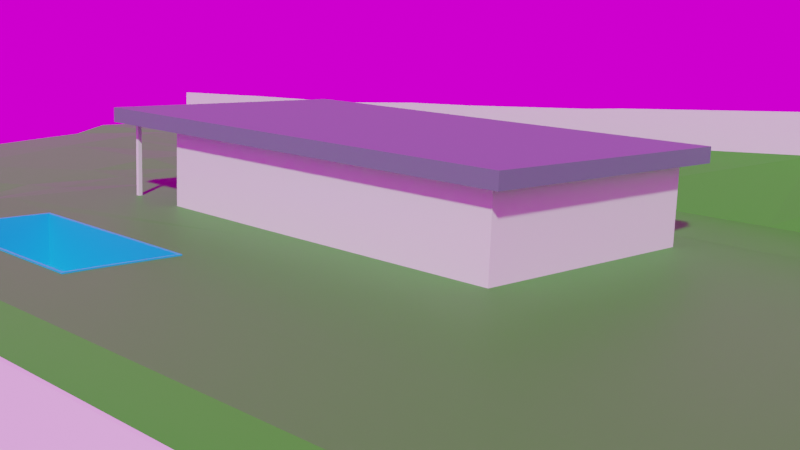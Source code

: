 # Source: house1.blend  (saved by Blender 2.93.21; exported with 4.5.12 LTS)
import bpy
from mathutils import Matrix  # noqa: F401  (used for matrix-valued properties, if any)

bpy.ops.wm.read_factory_settings(use_empty=True)
scene = bpy.context.scene
scene.name = 'Scene'

# ---- collections
col_collection = bpy.data.collections.new('Collection'); scene.collection.children.link(col_collection)

# ---- images (referenced by path relative to the original .blend; pixels are not part of the script)
import os
ASSET_DIR = os.environ.get("B2B_ASSET_DIR", "")  # directory of the original .blend (textures are referenced by path, not embedded)
HERE = os.path.dirname(os.path.abspath(__file__))  # packed textures are extracted next to this script under _unpacked/

def load_image(name, relpath, width, height, colorspace="sRGB"):
    """Load a texture the original file referenced (path relative to the .blend, or extracted next to this script)."""
    p = next((c for c in (os.path.join(HERE, relpath), os.path.join(ASSET_DIR, relpath)) if relpath and os.path.exists(c)), "")
    if p:
        img = bpy.data.images.load(p, check_existing=True)
        img.name = name
    else:  # same state as the original file: an image datablock whose file is absent (Cycles renders it pink)
        img = bpy.data.images.new(name, width, height)
        img.source = "FILE"
        img.filepath = "//" + (relpath or name)
    img.colorspace_settings.name = colorspace
    return img
img_autumn_park_2k_hdr = load_image('autumn_park_2k.hdr', 'autumn_park_2k.hdr', 1024, 1024, 'Linear Rec.709')

# ---- materials (node trees are filled in below, after node groups)
mat_gramado = bpy.data.materials.new('Gramado')
mat_walls = bpy.data.materials.new('WALLS')
mat_detail = bpy.data.materials.new('DETAIL')
mat_wall2clear = bpy.data.materials.new('WALL2CLEAR')
mat_piscina = bpy.data.materials.new('Piscina')
mat_material_002 = bpy.data.materials.new('Material.002')

# ---- material node trees
mat_gramado.use_nodes = True; mat_gramado.node_tree.nodes.clear()
_N = mat_gramado.node_tree.nodes; _L = mat_gramado.node_tree.links
n0 = _N.new('ShaderNodeBsdfPrincipled'); n0.name = 'Principled BSDF'; n0.location = (10, 300)
n0.distribution = 'GGX'
n0.subsurface_method = 'BURLEY'
n0.inputs[0].default_value = (0.03973, 0.2883, 0.01316, 1.0)
n0.inputs[3].default_value = 1.45
n0.inputs[27].default_value = (0.0, 0.0, 0.0, 1.0)
n0.inputs[28].default_value = 1.0
n1 = _N.new('ShaderNodeOutputMaterial'); n1.name = 'Material Output'; n1.location = (300, 300)
_L.new(n0.outputs[0], n1.inputs[0])
n1.is_active_output = True
mat_walls.use_nodes = True; mat_walls.node_tree.nodes.clear()
_N = mat_walls.node_tree.nodes; _L = mat_walls.node_tree.links
n0 = _N.new('ShaderNodeBsdfPrincipled'); n0.name = 'Principled BSDF'; n0.location = (10, 300)
n0.distribution = 'GGX'
n0.subsurface_method = 'BURLEY'
n0.inputs[0].default_value = (0.134, 0.1532, 0.2203, 1.0)
n0.inputs[3].default_value = 1.45
n0.inputs[27].default_value = (0.0, 0.0, 0.0, 1.0)
n0.inputs[28].default_value = 1.0
n1 = _N.new('ShaderNodeOutputMaterial'); n1.name = 'Material Output'; n1.location = (300, 300)
_L.new(n0.outputs[0], n1.inputs[0])
n1.is_active_output = True
mat_detail.use_nodes = True; mat_detail.node_tree.nodes.clear()
_N = mat_detail.node_tree.nodes; _L = mat_detail.node_tree.links
n0 = _N.new('ShaderNodeBsdfPrincipled'); n0.name = 'Principled BSDF'; n0.location = (10, 300)
n0.distribution = 'GGX'
n0.subsurface_method = 'BURLEY'
n0.inputs[0].default_value = (0.2598, 0.1126, 0.04703, 1.0)
n0.inputs[3].default_value = 1.45
n0.inputs[27].default_value = (0.0, 0.0, 0.0, 1.0)
n0.inputs[28].default_value = 1.0
n1 = _N.new('ShaderNodeOutputMaterial'); n1.name = 'Material Output'; n1.location = (300, 300)
_L.new(n0.outputs[0], n1.inputs[0])
n1.is_active_output = True
mat_wall2clear.use_nodes = True; mat_wall2clear.node_tree.nodes.clear()
_N = mat_wall2clear.node_tree.nodes; _L = mat_wall2clear.node_tree.links
n0 = _N.new('ShaderNodeBsdfPrincipled'); n0.name = 'Principled BSDF'; n0.location = (-144, 315)
n0.distribution = 'GGX'
n0.subsurface_method = 'BURLEY'
n0.inputs[2].default_value = 0.1912
n0.inputs[3].default_value = 1.45
n0.inputs[27].default_value = (0.0, 0.0, 0.0, 1.0)
n0.inputs[28].default_value = 1.0
n1 = _N.new('ShaderNodeOutputMaterial'); n1.name = 'Material Output'; n1.location = (146, 315)
_L.new(n0.outputs[0], n1.inputs[0])
n1.is_active_output = True
mat_piscina.use_nodes = True; mat_piscina.node_tree.nodes.clear()
_N = mat_piscina.node_tree.nodes; _L = mat_piscina.node_tree.links
n0 = _N.new('ShaderNodeBsdfPrincipled'); n0.name = 'Principled BSDF'; n0.location = (10, 300)
n0.distribution = 'GGX'
n0.subsurface_method = 'BURLEY'
n0.inputs[0].default_value = (0.007939, 0.4769, 0.8, 1.0)
n0.inputs[3].default_value = 1.45
n0.inputs[27].default_value = (0.0, 0.0, 0.0, 1.0)
n0.inputs[28].default_value = 1.0
n1 = _N.new('ShaderNodeOutputMaterial'); n1.name = 'Material Output'; n1.location = (300, 300)
_L.new(n0.outputs[0], n1.inputs[0])
n1.is_active_output = True
mat_material_002.use_nodes = True; mat_material_002.node_tree.nodes.clear()
_N = mat_material_002.node_tree.nodes; _L = mat_material_002.node_tree.links
n0 = _N.new('ShaderNodeBsdfPrincipled'); n0.name = 'Principled BSDF'; n0.location = (10, 300)
n0.distribution = 'GGX'
n0.subsurface_method = 'BURLEY'
n0.inputs[0].default_value = (0.01051, 0.01031, 0.01222, 1.0)
n0.inputs[3].default_value = 1.45
n0.inputs[27].default_value = (0.0, 0.0, 0.0, 1.0)
n0.inputs[28].default_value = 1.0
n1 = _N.new('ShaderNodeOutputMaterial'); n1.name = 'Material Output'; n1.location = (300, 300)
_L.new(n0.outputs[0], n1.inputs[0])
n1.is_active_output = True

# ---- world
world_world = bpy.data.worlds.new('World'); scene.world = world_world
world_world.use_nodes = True; world_world.node_tree.nodes.clear()
_N = world_world.node_tree.nodes; _L = world_world.node_tree.links
n0 = _N.new('ShaderNodeOutputWorld'); n0.name = 'World Output'; n0.location = (492, 125)
n1 = _N.new('ShaderNodeTexEnvironment'); n1.name = 'Environment Texture'; n1.location = (-244, 126)
n1.image = img_autumn_park_2k_hdr
_L.new(n1.outputs[0], n0.inputs[0])
n0.is_active_output = True
world_world.color = (0.05088, 0.05088, 0.05088)
world_world.use_sun_shadow = False
world_world.sun_shadow_jitter_overblur = 0.0

# ---- cameras
cam_camera = bpy.data.cameras.new('Camera')
cam_camera.clip_end = 100.0
cam_camera.ortho_scale = 7.314

# ---- meshes
me_grid = bpy.data.meshes.new('Grid')
me_grid.from_pydata([(-1.744, -0.9953, -0.1173), (-1.391, -1.035, -0.08986), (-1.039, -1.071, -0.09696), (-0.7358, -1.086, -0.09696), (-0.3341, -1.086, -0.09696), (0.01829, -1.086, -0.09696), (0.3707, -1.086, -0.09696), (0.7231, -1.086, -0.09696), (1.075, -1.071, -0.09677), (1.303, -1.065, -0.09391), (1.439, -1.049, -0.0882), (-1.744, -0.7962, -0.1034), (-1.391, -0.8364, -0.0731), (-1.039, -0.8716, -0.07757), (-0.7304, -0.8962, 0.03566), (-0.3341, -0.9178, 0.03087), (0.01829, -0.9178, 0.03087), (0.3707, -0.9178, 0.03087), (0.7231, -0.9178, 0.03087), (1.075, -0.9027, 0.03087), (1.303, -0.7297, -0.0824), (1.439, -0.4255, -0.07764), (-1.744, -0.5972, -0.08942), (-1.391, -0.6374, -0.05634), (-1.039, -0.6726, -0.05818), (-0.8134, -0.6877, 0.03566), (-0.3341, -0.6878, 0.03341), (0.0183, -0.6878, 0.03341), (0.3707, -0.6877, 0.03341), (0.7231, -0.6877, 0.03341), (1.075, -0.6726, 0.03341), (1.348, -0.45, -0.07807), (1.439, -0.191, -0.07764), (-1.744, -0.3981, -0.07547), (-1.391, -0.4385, -0.03807), (-1.039, -0.4742, -0.03264), (-0.8224, -0.4897, 0.03566), (-0.3343, -0.4906, 0.03341), (0.01853, -0.4908, 0.03341), (0.371, -0.4898, 0.03341), (0.7236, -0.4894, 0.03341), (1.076, -0.4737, 0.03341), (1.348, -0.3114, -0.07807), (1.439, -0.1294, -0.07764), (-1.744, -0.1991, -0.06129), (-1.392, -0.2399, -0.01646), (-1.041, -0.277, 0.002189), (-0.8233, -0.293, 0.03566), (-0.3348, -0.2939, 0.03341), (0.01896, -0.2939, 0.03341), (0.3718, -0.2922, 0.03341), (0.7245, -0.291, 0.03341), (1.076, -0.2748, 0.03341), (1.348, -0.1728, -0.07807), (1.439, -0.06775, -0.07764), (-1.744, -0.0001305, -0.04607), (-1.393, -0.04105, 0.003102), (-1.042, -0.07827, 0.02748), (-0.8241, -0.09431, 0.03566), (-0.3349, -0.2113, 0.03341), (0.01969, -0.2114, 0.03341), (0.3729, -0.09381, 0.03341), (0.7253, -0.09215, 0.03341), (1.077, -0.07594, 0.03341), (1.349, -0.03429, -0.07807), (1.439, -0.006134, -0.07764), (-1.744, 0.1988, -0.03051), (-1.394, 0.1576, 0.02431), (-1.043, 0.1209, 0.04856), (-0.8245, 0.1051, 0.03566), (-0.3348, 0.1044, 0.03341), (0.02055, 0.1044, 0.03341), (0.3737, 0.1056, 0.03341), (0.726, 0.1069, 0.03341), (1.078, 0.1228, 0.03341), (1.35, 0.1042, -0.07807), (1.439, 0.05547, -0.07764), (-1.744, 0.3978, -0.01608), (-1.394, 0.3567, 0.04158), (-1.043, 0.3204, 0.04977), (-0.8247, 0.3045, 0.03566), (-0.3345, 0.3044, 0.03341), (0.02065, 0.3046, 0.03341), (0.3731, 0.3055, 0.03341), (0.725, 0.3067, 0.03341), (1.078, 0.3221, 0.03341), (1.35, 0.2428, -0.0443), (1.439, 0.2185, 0.008251), (-1.744, 0.597, 0.01842), (-1.394, 0.5562, 0.04988), (-1.042, 0.52, 0.04988), (-0.8241, 0.5043, 0.03566), (-0.3342, 0.5041, 0.03341), (0.02012, 0.5043, 0.03341), (0.3722, 0.5051, 0.03341), (0.7243, 0.506, 0.03341), (1.077, 0.5214, 0.03341), (1.35, 0.3815, 0.04723), (1.439, 0.3466, 0.04988), (-1.744, 0.7962, 0.01842), (-1.392, 0.7557, 0.04988), (-1.04, 0.7199, 0.04988), (-0.6873, 0.7044, 0.04988), (-0.3341, 0.7041, 0.04988), (0.0192, 0.7041, 0.04988), (0.3715, 0.7046, 0.04988), (0.7239, 0.7053, 0.04988), (1.076, 0.7207, 0.04988), (1.305, 0.5681, 0.04988), (1.44, 0.4561, 0.08121), (-1.744, 0.9953, 0.03135), (-1.391, 0.955, 0.06984), (-1.039, 0.9197, 0.1014), (-0.6866, 0.9044, 0.1271), (-0.3341, 0.9042, 0.165), (0.01857, 0.9041, 0.2017), (0.371, 0.9043, 0.2329), (0.7234, 0.9046, 0.2278), (1.076, 0.9117, 0.1967), (1.304, 0.9117, 0.1504), (1.44, 0.9117, 0.09279), (0.2332, -1.086, -0.09696), (0.2332, -0.9178, 0.03087), (0.2332, -0.6877, 0.03341), (0.2334, -0.4902, 0.03341), (0.2341, -0.2929, 0.03341), (0.235, -0.2106, 0.03341), (0.2359, 0.1051, 0.03341), (0.2356, 0.3051, 0.03341), (0.2348, 0.5048, 0.03341), (0.234, 0.7044, 0.04988), (0.2335, 0.9042, 0.2259), (-0.6259, -1.086, -0.09696), (-0.6789, -0.9067, 0.03087), (-0.7253, -0.6877, 0.03341), (-0.7255, -0.4904, 0.03341), (-0.4032, -0.2937, 0.03341), (-0.4034, -0.2112, 0.03341), (-0.4034, 0.1045, 0.03341), (-0.4032, 0.3044, 0.03341), (-0.4028, 0.5041, 0.03341), (-0.4026, 0.7041, 0.04988), (-0.4025, 0.9042, 0.1563), (-1.744, 0.4843, -0.01038), (-1.394, 0.4434, 0.04733), (-1.043, 0.4071, 0.04977), (-0.8244, 0.3913, 0.03566), (-0.3344, 0.3911, 0.03341), (0.02042, 0.3913, 0.03341), (0.3727, 0.3922, 0.03341), (0.7247, 0.3933, 0.03341), (1.077, 0.4087, 0.03341), (1.35, 0.3031, -0.01766), (1.439, 0.268, 0.02779), (0.2352, 0.3919, 0.03341), (-0.4031, 0.3912, 0.03341), (1.221, -0.2099, 0.03341), (1.219, 0.1113, 0.03341), (1.22, -0.04981, 0.03341), (1.217, 0.3438, 0.03341), (1.226, 0.6429, 0.04988), (1.222, -0.3697, 0.03341), (1.217, 0.4357, 0.03341), (1.223, -0.5288, 0.03341), (1.218, 0.2734, 0.03341), (1.216, -0.6197, 0.02234), (-0.7988, -0.779, 0.03566), (-0.8562, -1.078, -0.09696), (1.075, -0.7547, 0.03236), (-0.7253, -0.772, 0.03233), (0.3707, -0.7628, 0.03245), (0.2332, -0.7645, 0.03243), (-0.3341, -0.7712, 0.03234), (0.7231, -0.7587, 0.0325), (0.0183, -0.767, 0.0324), (-0.3458, -0.7586, 0.03242), (-0.3458, -0.6838, 0.03337), (-0.3461, -0.5074, 0.03337), (-0.6789, -0.6838, 0.03337), (-0.6791, -0.5072, 0.03337), (-0.6789, -0.7593, 0.03241), (-0.947, -1.075, -0.09696), (-0.7815, -0.8427, 0.03566), (-0.8427, -0.9283, -0.0187), (-0.9408, -1.023, -0.09171), (-0.7586, -0.9987, -0.02821), (-0.3341, -0.9987, -0.03069), (0.01829, -0.9987, -0.03069), (0.3707, -0.9987, -0.03069), (0.7231, -0.9987, -0.03069), (1.075, -0.9836, -0.0306), (0.2332, -0.9987, -0.03069), (-0.6534, -0.9987, -0.03069), (1.282, -0.192, -0.02028), (1.282, 0.1079, -0.02028), (1.282, -0.04234, -0.02028), (1.281, 0.3242, 0.008813), (1.264, 0.6069, 0.04988), (1.282, -0.3416, -0.02028), (1.281, 0.4096, 0.04006), (1.283, -0.4909, -0.02028), (1.281, 0.2587, -0.004015), (1.258, -0.6727, -0.0281), (-0.9181, -0.6807, -0.007905), (-0.923, -0.4825, 0.003951), (-0.9243, -0.2856, 0.02012), (-0.9254, -0.08686, 0.03186), (-0.9259, 0.1124, 0.04165), (-0.926, 0.3118, 0.04221), (-0.9253, 0.5116, 0.04226), (-0.8512, 0.7116, 0.04988), (-0.8503, 0.9143, 0.114), (-0.9257, 0.3986, 0.04221), (-0.9103, -0.822, -0.01691), (-0.7071, -0.8291, 0.03176), (-0.684, -0.7719, 0.03233), (0.6064, 0.5057, 0.03341), (0.6062, 0.3929, 0.03341), (0.6014, 0.9045, 0.2296), (0.6036, 0.7051, 0.04988)], [], [(0, 1, 12, 11), (1, 2, 13, 12), (2, 181, 184, 13), (192, 186, 15, 133), (186, 187, 16, 15), (191, 188, 17, 122), (188, 189, 18, 17), (189, 190, 19, 18), (8, 9, 20), (9, 10, 21, 20), (11, 12, 23, 22), (12, 13, 24, 23), (213, 166, 25, 203), (133, 15, 172, 215, 214), (15, 16, 174, 172), (122, 17, 170, 171), (17, 18, 173, 170), (18, 19, 168, 173), (165, 168, 19), (20, 21, 32, 31), (22, 23, 34, 33), (23, 24, 35, 34), (203, 25, 36, 204), (37, 135, 179, 177), (26, 27, 38, 37), (123, 28, 39, 124), (28, 29, 40, 39), (29, 30, 41, 40), (30, 163, 161, 41), (31, 32, 43, 42), (33, 34, 45, 44), (34, 35, 46, 45), (204, 36, 47, 205), (135, 37, 48, 136), (37, 38, 49, 48), (124, 39, 50, 125), (39, 40, 51, 50), (40, 41, 52, 51), (41, 161, 156, 52), (42, 43, 54, 53), (44, 45, 56, 55), (45, 46, 57, 56), (205, 47, 58, 206), (136, 48, 59, 137), (48, 49, 60, 59), (125, 50, 61, 126), (50, 51, 62, 61), (51, 52, 63, 62), (52, 156, 158, 63), (53, 54, 65, 64), (55, 56, 67, 66), (56, 57, 68, 67), (206, 58, 69, 207), (137, 59, 70, 138), (59, 60, 71, 70), (126, 61, 72, 127), (61, 62, 73, 72), (62, 63, 74, 73), (63, 158, 157, 74), (64, 65, 76, 75), (66, 67, 78, 77), (67, 68, 79, 78), (207, 69, 80, 208), (138, 70, 81, 139), (70, 71, 82, 81), (127, 72, 83, 128), (72, 73, 84, 83), (73, 74, 85, 84), (74, 157, 164, 85), (75, 76, 87, 86), (143, 144, 89, 88), (144, 145, 90, 89), (212, 146, 91, 209), (155, 147, 92, 140), (147, 148, 93, 92), (154, 149, 94, 129), (150, 151, 96, 95), (151, 159, 162, 96), (152, 153, 98, 97), (88, 89, 100, 99), (89, 90, 101, 100), (209, 91, 102, 210), (140, 92, 103, 141), (92, 93, 104, 103), (129, 94, 105, 130), (95, 96, 107, 106), (96, 162, 160, 107), (97, 98, 109, 108), (99, 100, 111, 110), (100, 101, 112, 111), (210, 102, 113, 211), (141, 103, 114, 142), (103, 104, 115, 114), (130, 105, 116, 131), (106, 107, 118, 117), (107, 160, 197, 108, 119, 118), (108, 109, 120, 119), (104, 130, 131, 115), (93, 129, 130, 104), (148, 154, 129, 93), (71, 127, 128, 82), (60, 126, 127, 71), (49, 125, 126, 60), (38, 124, 125, 49), (27, 123, 124, 38), (16, 122, 171, 174), (187, 191, 122, 16), (102, 141, 142, 113), (91, 140, 141, 102), (146, 155, 140, 91), (69, 138, 139, 80), (58, 137, 138, 69), (47, 136, 137, 58), (36, 135, 136, 47), (25, 134, 135, 36), (14, 214, 169, 182), (185, 192, 133, 14), (80, 139, 155, 146), (82, 128, 154, 148), (86, 87, 153, 152), (85, 164, 159, 151), (84, 85, 151, 150), (83, 84, 150, 217, 149), (128, 83, 149, 154), (81, 82, 148, 147), (139, 81, 147, 155), (208, 80, 146, 212), (78, 79, 145, 144), (77, 78, 144, 143), (197, 199, 97, 108), (199, 196, 152, 97), (201, 194, 75, 86), (194, 195, 64, 75), (195, 193, 53, 64), (196, 201, 86, 152), (198, 200, 31, 42), (200, 202, 20, 31), (193, 198, 42, 53), (190, 8, 20, 202), (185, 14, 182, 183), (170, 173, 29, 28), (174, 171, 123, 27), (166, 169, 134, 25), (173, 168, 30, 29), (172, 174, 27, 26), (168, 165, 163, 30), (171, 170, 28, 123), (26, 37, 177, 176), (169, 215, 180), (134, 169, 180, 178), (135, 134, 178, 179), (172, 26, 176, 175), (19, 190, 202, 165), (184, 181, 167), (182, 169, 166), (156, 161, 198, 193), (163, 165, 202, 200), (161, 163, 200, 198), (159, 164, 201, 196), (158, 156, 193, 195), (157, 158, 195, 194), (164, 157, 194, 201), (162, 159, 196, 199), (160, 162, 199, 197), (3, 132, 192, 185), (5, 121, 191, 187), (7, 8, 190, 189), (6, 7, 189, 188), (121, 6, 188, 191), (4, 5, 187, 186), (132, 4, 186, 192), (166, 213, 183, 182), (79, 208, 212, 145), (101, 210, 211, 112), (90, 209, 210, 101), (145, 212, 209, 90), (68, 207, 208, 79), (57, 206, 207, 68), (46, 205, 206, 57), (35, 204, 205, 46), (24, 203, 204, 35), (13, 213, 203, 24), (13, 184, 183, 213), (185, 183, 184, 167, 3), (180, 215, 172, 175), (214, 14, 133), (214, 215, 169), (218, 219, 106, 117), (219, 216, 95, 106), (216, 217, 150, 95)])
_uv = me_grid.uv_layers.new(name='UVMap')
_uv.uv.foreach_set('vector', [0.0, 0.0, 0.1, 0.0, 0.1, 0.1, 0.0, 0.1, 0.1, 0.0, 0.2, 0.0, 0.2, 0.1, 0.1, 0.1, 0.2, 0.0, 0.2261, 0.0, 0.2378, 0.02705, 0.2, 0.1, 0.3806, 0.05184, 0.4, 0.05184, 0.4, 0.1, 0.3806, 0.1, 0.4, 0.05184, 0.5, 0.05184, 0.5, 0.1, 0.4, 0.1, 0.561, 0.05184, 0.6, 0.05184, 0.6, 0.1, 0.561, 0.1, 0.6, 0.05184, 0.7, 0.05184, 0.7, 0.1, 0.6, 0.1, 0.7, 0.05184, 0.8, 0.05184, 0.8, 0.1, 0.7, 0.1, 0.8, 0.0, 0.9, 0.0, 0.9, 0.1, 0.9, 0.0, 1.0, 0.0, 1.0, 0.1, 0.9, 0.1, 0.0, 0.1, 0.1, 0.1, 0.1, 0.2, 0.0, 0.2, 0.1, 0.1, 0.2, 0.1, 0.2, 0.2, 0.1, 0.2, 0.2536, 0.129, 0.3, 0.1541, 0.3, 0.2, 0.2536, 0.2, 0.3806, 0.1, 0.4, 0.1, 0.4, 0.1581, 0.3827, 0.1577, 0.3806, 0.1351, 0.4, 0.1, 0.5, 0.1, 0.5, 0.1602, 0.4, 0.1581, 0.561, 0.1, 0.6, 0.1, 0.6, 0.1622, 0.561, 0.1614, 0.6, 0.1, 0.7, 0.1, 0.7, 0.1643, 0.6, 0.1622, 0.7, 0.1, 0.8, 0.1, 0.8, 0.1587, 0.7, 0.1643, 0.8607, 0.1808, 0.8, 0.1587, 0.8, 0.1, 0.9, 0.1, 1.0, 0.1, 1.0, 0.2, 0.9, 0.2, 0.0, 0.2, 0.1, 0.2, 0.1, 0.3, 0.0, 0.3, 0.1, 0.2, 0.2, 0.2, 0.2, 0.3, 0.1, 0.3, 0.2536, 0.2, 0.3, 0.2, 0.3, 0.3, 0.2536, 0.3, 0.4, 0.3, 0.3806, 0.3, 0.3806, 0.3, 0.4, 0.3, 0.4, 0.2, 0.5, 0.2, 0.5, 0.3, 0.4, 0.3, 0.561, 0.2, 0.6, 0.2, 0.6, 0.3, 0.561, 0.3, 0.6, 0.2, 0.7, 0.2, 0.7, 0.3, 0.6, 0.3, 0.7, 0.2, 0.8, 0.2, 0.8, 0.3, 0.7, 0.3, 0.8, 0.2, 0.8646, 0.2, 0.8641, 0.3, 0.8, 0.3, 0.9, 0.2, 1.0, 0.2, 1.0, 0.3, 0.9, 0.3, 0.0, 0.3, 0.1, 0.3, 0.1, 0.4, 0.0, 0.4, 0.1, 0.3, 0.2, 0.3, 0.2, 0.4, 0.1, 0.4, 0.2536, 0.3, 0.3, 0.3, 0.3, 0.4, 0.2536, 0.4, 0.3806, 0.3, 0.4, 0.3, 0.4, 0.4, 0.3806, 0.4, 0.4, 0.3, 0.5, 0.3, 0.5, 0.4, 0.4, 0.4, 0.561, 0.3, 0.6, 0.3, 0.6, 0.4, 0.561, 0.4, 0.6, 0.3, 0.7, 0.3, 0.7, 0.4, 0.6, 0.4, 0.7, 0.3, 0.8, 0.3, 0.8, 0.4, 0.7, 0.4, 0.8, 0.3, 0.8641, 0.3, 0.8636, 0.4, 0.8, 0.4, 0.9, 0.3, 1.0, 0.3, 1.0, 0.4, 0.9, 0.4, 0.0, 0.4, 0.1, 0.4, 0.1, 0.5, 0.0, 0.5, 0.1, 0.4, 0.2, 0.4, 0.2, 0.5, 0.1, 0.5, 0.2536, 0.4, 0.3, 0.4, 0.3, 0.5, 0.2536, 0.5, 0.3806, 0.4, 0.4, 0.4, 0.4, 0.5, 0.3806, 0.5, 0.4, 0.4, 0.5, 0.4, 0.5, 0.5, 0.4, 0.5, 0.561, 0.4, 0.6, 0.4, 0.6, 0.5, 0.561, 0.5, 0.6, 0.4, 0.7, 0.4, 0.7, 0.5, 0.6, 0.5, 0.7, 0.4, 0.8, 0.4, 0.8, 0.5, 0.7, 0.5, 0.8, 0.4, 0.8636, 0.4, 0.8627, 0.5, 0.8, 0.5, 0.9, 0.4, 1.0, 0.4, 1.0, 0.5, 0.9, 0.5, 0.0, 0.5, 0.1, 0.5, 0.1, 0.6, 0.0, 0.6, 0.1, 0.5, 0.2, 0.5, 0.2, 0.6, 0.1, 0.6, 0.2536, 0.5, 0.3, 0.5, 0.3, 0.6, 0.2536, 0.6, 0.3806, 0.5, 0.4, 0.5, 0.4, 0.6, 0.3806, 0.6, 0.4, 0.5, 0.5, 0.5, 0.5, 0.6, 0.4, 0.6, 0.561, 0.5, 0.6, 0.5, 0.6, 0.6, 0.561, 0.6, 0.6, 0.5, 0.7, 0.5, 0.7, 0.6, 0.6, 0.6, 0.7, 0.5, 0.8, 0.5, 0.8, 0.6, 0.7, 0.6, 0.8, 0.5, 0.8627, 0.5, 0.8619, 0.6, 0.8, 0.6, 0.9, 0.5, 1.0, 0.5, 1.0, 0.6, 0.9, 0.6, 0.0, 0.6, 0.1, 0.6, 0.1, 0.7, 0.0, 0.7, 0.1, 0.6, 0.2, 0.6, 0.2, 0.7, 0.1, 0.7, 0.2536, 0.6, 0.3, 0.6, 0.3, 0.7, 0.2536, 0.7, 0.3806, 0.6, 0.4, 0.6, 0.4, 0.7, 0.3806, 0.7, 0.4, 0.6, 0.5, 0.6, 0.5, 0.7, 0.4, 0.7, 0.561, 0.6, 0.6, 0.6, 0.6, 0.7, 0.561, 0.7, 0.6, 0.6, 0.7, 0.6, 0.7, 0.7, 0.6, 0.7, 0.7, 0.6, 0.8, 0.6, 0.8, 0.7, 0.7, 0.7, 0.8, 0.6, 0.8619, 0.6, 0.8615, 0.7, 0.8, 0.7, 0.9, 0.6, 1.0, 0.6, 1.0, 0.7, 0.9, 0.7, 0.0, 0.7434, 0.1, 0.7434, 0.1, 0.8, 0.0, 0.8, 0.1, 0.7434, 0.2, 0.7434, 0.2, 0.8, 0.1, 0.8, 0.2536, 0.7434, 0.3, 0.7434, 0.3, 0.8, 0.2536, 0.8, 0.3806, 0.7434, 0.4, 0.7434, 0.4, 0.8, 0.3806, 0.8, 0.4, 0.7434, 0.5, 0.7434, 0.5, 0.8, 0.4, 0.8, 0.561, 0.7434, 0.6, 0.7434, 0.6, 0.8, 0.561, 0.8, 0.7, 0.7434, 0.8, 0.7434, 0.8, 0.8, 0.7, 0.8, 0.8, 0.7434, 0.8614, 0.7434, 0.8613, 0.8, 0.8, 0.8, 0.9, 0.7434, 1.0, 0.7434, 1.0, 0.8, 0.9, 0.8, 0.0, 0.8, 0.1, 0.8, 0.1, 0.9, 0.0, 0.9, 0.1, 0.8, 0.2, 0.8, 0.2, 0.9, 0.1, 0.9, 0.2536, 0.8, 0.3, 0.8, 0.3, 0.9, 0.2536, 0.9, 0.3806, 0.8, 0.4, 0.8, 0.4, 0.9, 0.3806, 0.9, 0.4, 0.8, 0.5, 0.8, 0.5, 0.9, 0.4, 0.9, 0.561, 0.8, 0.6, 0.8, 0.6, 0.9, 0.561, 0.9, 0.7, 0.8, 0.8, 0.8, 0.8, 0.9, 0.7, 0.9, 0.8, 0.8, 0.8613, 0.8, 0.8658, 0.9, 0.8, 0.9, 0.9, 0.8, 1.0, 0.8, 1.0, 0.9, 0.9, 0.9, 0.0, 0.9, 0.1, 0.9, 0.1, 1.0, 0.0, 1.0, 0.1, 0.9, 0.2, 0.9, 0.2, 1.0, 0.1, 1.0, 0.2536, 0.9, 0.3, 0.9, 0.3, 1.0, 0.2536, 1.0, 0.3806, 0.9, 0.4, 0.9, 0.4, 1.0, 0.3806, 1.0, 0.4, 0.9, 0.5, 0.9, 0.5, 1.0, 0.4, 1.0, 0.561, 0.9, 0.6, 0.9, 0.6, 1.0, 0.561, 1.0, 0.7, 0.9, 0.8, 0.9, 0.8, 1.0, 0.7, 1.0, 0.8, 0.9, 0.8658, 0.9, 0.8823, 0.9, 0.9, 0.9, 0.9, 1.0, 0.8, 1.0, 0.9, 0.9, 1.0, 0.9, 1.0, 1.0, 0.9, 1.0, 0.5, 0.9, 0.561, 0.9, 0.561, 1.0, 0.5, 1.0, 0.5, 0.8, 0.561, 0.8, 0.561, 0.9, 0.5, 0.9, 0.5, 0.7434, 0.561, 0.7434, 0.561, 0.8, 0.5, 0.8, 0.5, 0.6, 0.561, 0.6, 0.561, 0.7, 0.5, 0.7, 0.5, 0.5, 0.561, 0.5, 0.561, 0.6, 0.5, 0.6, 0.5, 0.4, 0.561, 0.4, 0.561, 0.5, 0.5, 0.5, 0.5, 0.3, 0.561, 0.3, 0.561, 0.4, 0.5, 0.4, 0.5, 0.2, 0.561, 0.2, 0.561, 0.3, 0.5, 0.3, 0.5, 0.1, 0.561, 0.1, 0.561, 0.1614, 0.5, 0.1602, 0.5, 0.05184, 0.561, 0.05184, 0.561, 0.1, 0.5, 0.1, 0.3, 0.9, 0.3806, 0.9, 0.3806, 1.0, 0.3, 1.0, 0.3, 0.8, 0.3806, 0.8, 0.3806, 0.9, 0.3, 0.9, 0.3, 0.7434, 0.3806, 0.7434, 0.3806, 0.8, 0.3, 0.8, 0.3, 0.6, 0.3806, 0.6, 0.3806, 0.7, 0.3, 0.7, 0.3, 0.5, 0.3806, 0.5, 0.3806, 0.6, 0.3, 0.6, 0.3, 0.4, 0.3806, 0.4, 0.3806, 0.5, 0.3, 0.5, 0.3, 0.3, 0.3806, 0.3, 0.3806, 0.4, 0.3, 0.4, 0.3, 0.2, 0.3806, 0.2, 0.3806, 0.3, 0.3, 0.3, 0.3, 0.1, 0.3806, 0.1351, 0.3806, 0.1576, 0.3, 0.134, 0.3, 0.05184, 0.3806, 0.05184, 0.3806, 0.1, 0.3, 0.1, 0.3, 0.7, 0.3806, 0.7, 0.3806, 0.7434, 0.3, 0.7434, 0.5, 0.7, 0.561, 0.7, 0.561, 0.7434, 0.5, 0.7434, 0.9, 0.7, 1.0, 0.7, 1.0, 0.7434, 0.9, 0.7434, 0.8, 0.7, 0.8615, 0.7, 0.8614, 0.7434, 0.8, 0.7434, 0.7, 0.7, 0.8, 0.7, 0.8, 0.7434, 0.7, 0.7434, 0.6, 0.7, 0.7, 0.7, 0.7, 0.7434, 0.6663, 0.7434, 0.6, 0.7434, 0.561, 0.7, 0.6, 0.7, 0.6, 0.7434, 0.561, 0.7434, 0.4, 0.7, 0.5, 0.7, 0.5, 0.7434, 0.4, 0.7434, 0.3806, 0.7, 0.4, 0.7, 0.4, 0.7434, 0.3806, 0.7434, 0.2536, 0.7, 0.3, 0.7, 0.3, 0.7434, 0.2536, 0.7434, 0.1, 0.7, 0.2, 0.7, 0.2, 0.7434, 0.1, 0.7434, 0.0, 0.7, 0.1, 0.7, 0.1, 0.7434, 0.0, 0.7434, 0.8823, 0.9, 0.8799, 0.8, 0.9, 0.8, 0.9, 0.9, 0.8799, 0.8, 0.88, 0.7434, 0.9, 0.7434, 0.9, 0.8, 0.88, 0.7, 0.8802, 0.6, 0.9, 0.6, 0.9, 0.7, 0.8802, 0.6, 0.8807, 0.5, 0.9, 0.5, 0.9, 0.6, 0.8807, 0.5, 0.8811, 0.4, 0.9, 0.4, 0.9, 0.5, 0.88, 0.7434, 0.88, 0.7, 0.9, 0.7, 0.9, 0.7434, 0.8814, 0.3, 0.8816, 0.2, 0.9, 0.2, 0.9, 0.3, 0.8816, 0.2, 0.8776, 0.1319, 0.9, 0.1, 0.9, 0.2, 0.8811, 0.4, 0.8814, 0.3, 0.9, 0.3, 0.9, 0.4, 0.8, 0.05184, 0.8, 0.0, 0.9, 0.1, 0.8796, 0.1419, 0.3, 0.05184, 0.3, 0.1, 0.3, 0.134, 0.2625, 0.08478, 0.6, 0.1622, 0.7, 0.1643, 0.7, 0.2, 0.6, 0.2, 0.5, 0.1602, 0.561, 0.1614, 0.561, 0.2, 0.5, 0.2, 0.3, 0.1541, 0.3806, 0.1576, 0.3806, 0.2, 0.3, 0.2, 0.7, 0.1643, 0.8, 0.1587, 0.8, 0.2, 0.7, 0.2, 0.4, 0.1581, 0.5, 0.1602, 0.5, 0.2, 0.4, 0.2, 0.8, 0.1587, 0.8607, 0.1808, 0.8646, 0.2, 0.8, 0.2, 0.561, 0.1614, 0.6, 0.1622, 0.6, 0.2, 0.561, 0.2, 0.4, 0.2, 0.4, 0.3, 0.4, 0.3, 0.4, 0.2, 0.3806, 0.1576, 0.3827, 0.1577, 0.3806, 0.1576, 0.3806, 0.2, 0.3806, 0.1576, 0.3806, 0.1576, 0.3806, 0.2, 0.3806, 0.3, 0.3806, 0.2, 0.3806, 0.2, 0.3806, 0.3, 0.4, 0.1581, 0.4, 0.2, 0.4, 0.2, 0.4, 0.1581, 0.8, 0.1, 0.8, 0.05184, 0.8796, 0.1419, 0.8607, 0.1808, 0.2378, 0.02705, 0.2261, 0.0, 0.2518, 0.0, 0.3, 0.134, 0.3806, 0.1576, 0.3, 0.1541, 0.8636, 0.4, 0.8641, 0.3, 0.8814, 0.3, 0.8811, 0.4, 0.8646, 0.2, 0.8568, 0.1616, 0.8776, 0.1319, 0.8816, 0.2, 0.8641, 0.3, 0.8646, 0.2, 0.8816, 0.2, 0.8814, 0.3, 0.8614, 0.7434, 0.8615, 0.7, 0.88, 0.7, 0.88, 0.7434, 0.8627, 0.5, 0.8636, 0.4, 0.8811, 0.4, 0.8807, 0.5, 0.8619, 0.6, 0.8627, 0.5, 0.8807, 0.5, 0.8802, 0.6, 0.8615, 0.7, 0.8619, 0.6, 0.8802, 0.6, 0.88, 0.7, 0.8613, 0.8, 0.8614, 0.7434, 0.88, 0.7434, 0.8799, 0.8, 0.8658, 0.9, 0.8613, 0.8, 0.8799, 0.8, 0.8823, 0.9, 0.3, 0.0, 0.3806, 0.0, 0.3806, 0.05184, 0.3, 0.05184, 0.5, 0.0, 0.561, 0.0, 0.561, 0.05184, 0.5, 0.05184, 0.7, 0.0, 0.8, 0.0, 0.8, 0.05184, 0.7, 0.05184, 0.6, 0.0, 0.7, 0.0, 0.7, 0.05184, 0.6, 0.05184, 0.561, 0.0, 0.6, 0.0, 0.6, 0.05184, 0.561, 0.05184, 0.4, 0.0, 0.5, 0.0, 0.5, 0.05184, 0.4, 0.05184, 0.3806, 0.0, 0.4, 0.0, 0.4, 0.05184, 0.3806, 0.05184, 0.3, 0.1541, 0.2536, 0.129, 0.2856, 0.1182, 0.3, 0.134, 0.2, 0.7, 0.2536, 0.7, 0.2536, 0.7434, 0.2, 0.7434, 0.2, 0.9, 0.2536, 0.9, 0.2536, 1.0, 0.2, 1.0, 0.2, 0.8, 0.2536, 0.8, 0.2536, 0.9, 0.2, 0.9, 0.2, 0.7434, 0.2536, 0.7434, 0.2536, 0.8, 0.2, 0.8, 0.2, 0.6, 0.2536, 0.6, 0.2536, 0.7, 0.2, 0.7, 0.2, 0.5, 0.2536, 0.5, 0.2536, 0.6, 0.2, 0.6, 0.2, 0.4, 0.2536, 0.4, 0.2536, 0.5, 0.2, 0.5, 0.2, 0.3, 0.2536, 0.3, 0.2536, 0.4, 0.2, 0.4, 0.2, 0.2, 0.2536, 0.2, 0.2536, 0.3, 0.2, 0.3, 0.2, 0.1, 0.2536, 0.129, 0.2536, 0.2, 0.2, 0.2, 0.2, 0.1, 0.2378, 0.02705, 0.2625, 0.08478, 0.2536, 0.129, 0.3, 0.05184, 0.2625, 0.08478, 0.2378, 0.02705, 0.2518, 0.0, 0.3, 0.0, 0.3806, 0.1576, 0.3827, 0.1577, 0.4, 0.1581, 0.4, 0.1581, 0.3806, 0.1351, 0.3, 0.1, 0.3806, 0.1, 0.3806, 0.1351, 0.3827, 0.1577, 0.3806, 0.1576, 0.6654, 1.0, 0.6659, 0.9, 0.7, 0.9, 0.7, 1.0, 0.6659, 0.9, 0.6665, 0.8, 0.7, 0.8, 0.7, 0.9, 0.6665, 0.8, 0.6663, 0.7434, 0.7, 0.7434, 0.7, 0.8])
me_grid.materials.append(mat_gramado)
me_grid.use_remesh_fix_poles = True
me_grid.use_remesh_preserve_attributes = False
me_grid.update()
me_cube_001 = bpy.data.meshes.new('Cube.001')
me_cube_001.from_pydata([(-1.0, -1.0, -1.0), (-1.0, -1.0, 0.5012), (-1.0, 1.0, -1.0), (-1.0, 1.0, 0.5012), (1.314, -0.9999, -1.0), (1.314, -0.9999, 0.5012), (1.314, 1.0, -1.0), (1.314, 1.0, 0.5012), (0.956, 1.0, -1.0), (0.956, 1.0, 0.5012), (0.956, -0.9999, -1.0), (0.956, -0.9999, 0.5012), (1.294, 1.0, 0.5012), (1.294, -0.9999, -1.0), (1.294, 1.0, -1.0), (1.294, -0.9999, 0.5012), (-1.0, -1.0, 0.2636), (-1.0, 1.0, 0.2636), (1.314, 1.0, 0.2636), (1.314, -0.9999, 0.2636), (0.956, -0.9999, 0.2636), (0.956, 1.0, 0.2636), (1.294, -0.9999, 0.2636), (1.294, 1.0, 0.2636), (-1.0, -0.9605, -1.0), (-1.0, -0.9605, 0.5012), (1.314, -0.9605, -1.0), (1.314, -0.9605, 0.5012), (0.956, -0.9604, 0.5012), (0.956, -0.9604, -1.0), (1.294, -0.9605, 0.5012), (1.294, -0.9605, -1.0), (1.314, -0.9605, 0.2636), (-1.0, -0.9605, 0.2636), (-1.0, 0.9668, 0.5012), (1.314, 0.9669, -1.0), (-1.0, 0.9668, 0.2636), (-1.0, 0.9668, -1.0), (1.314, 0.9669, 0.5012), (0.956, 0.9669, 0.5012), (0.956, 0.9669, -1.0), (1.294, 0.9669, 0.5012), (1.294, 0.9669, -1.0), (1.314, 0.9669, 0.2636), (0.956, -0.9614, 0.2636), (1.294, -0.9615, 0.2636), (0.956, 0.9694, 0.2636), (1.294, 0.9694, 0.2636), (-1.0, -0.9605, -1.137), (-1.0, -1.0, -1.137), (0.956, 1.0, -1.137), (-1.0, 1.0, -1.137), (1.294, -0.9999, -1.137), (1.314, -0.9999, -1.137), (1.294, 1.0, -1.137), (0.956, -0.9999, -1.137), (0.956, -0.9604, -1.137), (1.294, -0.9605, -1.137), (-1.0, 0.9668, -1.137), (1.314, -0.9605, -1.137), (0.956, 0.9669, -1.137), (1.294, 0.9669, -1.137), (1.314, 0.9669, -1.137), (-1.09, -1.146, 0.2588), (-1.09, -1.146, 0.5059), (-1.09, 1.006, 0.5059), (-1.09, 1.133, 0.5059), (1.324, 1.133, 0.5059), (1.384, 1.133, 0.5059), (1.384, -0.9991, 0.5059), (1.384, -1.145, 0.5059), (0.9634, -1.145, 0.5059), (0.9634, 1.133, 0.5059), (1.324, -1.145, 0.5059), (-1.09, 1.133, 0.2588), (1.384, 1.133, 0.2588), (1.384, -1.145, 0.2588), (0.9634, -1.145, 0.2588), (0.9634, 1.133, 0.2588), (1.324, -1.145, 0.2588), (1.324, 1.133, 0.2588), (1.384, -0.9991, 0.2588), (-1.09, 1.006, 0.2588), (-1.09, -0.9992, 0.5059), (1.384, 1.006, 0.5059), (1.384, 1.006, 0.2588), (-1.09, -0.9992, 0.2588), (0.9147, 1.0, -1.0), (0.6521, 1.0, -1.0), (0.9147, -0.9999, 0.5012), (0.6521, -0.9999, 0.5012), (0.6521, 1.0, 0.5012), (0.9147, 1.0, 0.5012), (0.6521, -0.9999, -1.0), (0.9147, -0.9999, -1.0), (0.6521, 1.0, 0.2636), (0.9147, 1.0, 0.2636), (0.9147, -0.9999, 0.2636), (0.6521, -0.9999, 0.2636), (0.6521, -0.9604, 0.5012), (0.9147, -0.9604, 0.5012), (0.6521, 0.9669, 0.5012), (0.9147, 0.9669, 0.5012), (0.9147, 1.0, -1.137), (0.6521, 1.0, -1.137), (0.6521, -0.9999, -1.137), (0.9147, -0.9999, -1.137), (0.9147, -0.9604, -1.137), (0.6521, -0.9604, -1.137), (0.9147, 0.9669, -1.137), (0.6521, 0.9669, -1.137), (0.906, -1.145, 0.5059), (0.6254, -1.145, 0.5059), (0.6254, 1.133, 0.5059), (0.906, 1.133, 0.5059), (0.6254, 1.133, 0.2588), (0.906, 1.133, 0.2588), (0.906, -1.145, 0.2588), (0.6254, -1.145, 0.2588), (0.6521, -1.025, -1.0), (0.9147, -1.025, -1.0), (0.9147, -1.025, 0.2636), (0.6521, -1.025, 0.2636)], [], [(23, 21, 78, 80), (43, 18, 75, 85), (17, 36, 82, 74), (92, 9, 72, 114), (8, 14, 54, 50), (99, 25, 1, 90), (30, 28, 11, 15), (26, 4, 53, 59), (9, 12, 67, 72), (12, 7, 68, 67), (18, 23, 80, 75), (27, 30, 15, 5), (13, 10, 55, 52), (25, 34, 65, 83), (4, 19, 22, 13), (87, 96, 21, 8), (93, 98, 16, 0), (26, 32, 19, 4), (14, 23, 18, 6), (37, 36, 17, 2), (0, 16, 33, 24), (87, 8, 50, 103), (38, 41, 30, 27), (14, 42, 61, 54), (41, 39, 28, 30), (101, 34, 25, 99), (35, 26, 59, 62), (19, 32, 81, 76), (90, 1, 64, 112), (97, 20, 77, 117), (14, 6, 35, 42), (91, 3, 34, 101), (12, 9, 39, 41), (93, 0, 49, 105), (7, 12, 41, 38), (42, 35, 62, 61), (6, 18, 43, 35), (24, 33, 36, 37), (38, 27, 69, 84), (44, 45, 22, 20), (46, 47, 45, 44), (21, 23, 47, 46), (32, 45, 47, 43), (31, 13, 22, 45), (45, 32, 26, 31), (14, 42, 47, 23), (43, 47, 42, 35), (46, 44, 29, 40), (10, 29, 44, 20), (40, 8, 21, 46), (57, 59, 53, 52), (107, 56, 55, 106), (56, 57, 52, 55), (60, 61, 57, 56), (109, 60, 56, 107), (61, 62, 59, 57), (103, 50, 60, 109), (50, 54, 61, 60), (37, 2, 51, 58), (24, 37, 58, 48), (4, 13, 52, 53), (0, 24, 48, 49), (82, 65, 66, 74), (80, 67, 68, 75), (81, 69, 70, 76), (118, 112, 64, 63), (79, 73, 71, 77), (116, 114, 72, 78), (76, 70, 73, 79), (78, 72, 67, 80), (85, 84, 69, 81), (63, 64, 83, 86), (75, 68, 84, 85), (86, 83, 65, 82), (36, 33, 86, 82), (22, 19, 76, 79), (32, 43, 85, 81), (15, 11, 71, 73), (1, 25, 83, 64), (27, 5, 70, 69), (5, 15, 73, 70), (95, 17, 74, 115), (33, 16, 63, 86), (7, 38, 84, 68), (34, 3, 66, 65), (20, 22, 79, 77), (26, 35, 42, 31), (40, 29, 31, 42), (10, 13, 31, 29), (14, 8, 40, 42), (21, 96, 116, 78), (96, 95, 115, 116), (74, 66, 113, 115), (115, 113, 114, 116), (77, 71, 111, 117), (117, 111, 112, 118), (51, 104, 110, 58), (104, 103, 109, 110), (58, 110, 108, 48), (110, 109, 107, 108), (48, 108, 105, 49), (108, 107, 106, 105), (10, 94, 106, 55), (94, 93, 105, 106), (9, 92, 102, 39), (92, 91, 101, 102), (16, 98, 118, 63), (98, 97, 117, 118), (11, 89, 111, 71), (89, 90, 112, 111), (39, 102, 100, 28), (102, 101, 99, 100), (2, 88, 104, 51), (88, 87, 103, 104), (10, 20, 97, 94), (98, 93, 119, 122), (2, 17, 95, 88), (88, 95, 96, 87), (28, 100, 89, 11), (100, 99, 90, 89), (3, 91, 113, 66), (91, 92, 114, 113), (120, 121, 122, 119), (97, 98, 122, 121), (93, 94, 120, 119), (94, 97, 121, 120)])
me_cube_001.polygons.foreach_set('material_index', [0, 0, 0, 0, 2, 0, 0, 2, 0, 0, 0, 0, 2, 0, 2, 2, 2, 2, 2, 2, 2, 2, 0, 2, 0, 0, 2, 0, 0, 0, 0, 0, 0, 2, 0, 2, 2, 2, 0, 0, 0, 0, 0, 2, 2, 2, 2, 2, 2, 2, 0, 0, 0, 0, 0, 0, 0, 0, 2, 2, 2, 2, 0, 0, 0, 0, 0, 0, 0, 0, 0, 0, 0, 0, 0, 0, 0, 0, 0, 0, 0, 0, 0, 0, 0, 0, 2, 2, 2, 2, 0, 0, 0, 0, 0, 0, 0, 0, 0, 0, 0, 0, 2, 2, 0, 0, 0, 0, 0, 0, 0, 0, 2, 2, 2, 1, 2, 2, 0, 0, 0, 0, 1, 1, 1, 1])
_uv = me_cube_001.uv_layers.new(name='UVMap')
_uv.uv.foreach_set('vector', [0.5953, 0.4947, 0.5953, 0.4272, 0.5953, 0.4272, 0.5953, 0.4947, 0.5953, 0.5041, 0.5953, 0.5, 0.5953, 0.5, 0.5953, 0.5041, 0.5953, 0.25, 0.5953, 0.2459, 0.5953, 0.2459, 0.5953, 0.25, 0.7393, 0.5, 0.6978, 0.5, 0.6978, 0.5, 0.7393, 0.5, 0.0, 0.0, 0.0, 0.0, 0.0, 0.0, 0.0, 0.0, 0.7984, 0.7467, 0.875, 0.7467, 0.875, 0.75, 0.7984, 0.75, 0.6303, 0.7467, 0.6978, 0.7467, 0.6978, 0.75, 0.6303, 0.75, 0.375, 0.7467, 0.375, 0.75, 0.375, 0.75, 0.375, 0.7467, 0.6978, 0.5, 0.6303, 0.5, 0.6303, 0.5, 0.6978, 0.5, 0.6303, 0.5, 0.625, 0.5, 0.625, 0.5, 0.6303, 0.5, 0.5953, 0.5, 0.5953, 0.4947, 0.5953, 0.4947, 0.5953, 0.5, 0.625, 0.7467, 0.6303, 0.7467, 0.6303, 0.75, 0.625, 0.75, 0.0, 0.0, 0.0, 0.0, 0.0, 0.0, 0.0, 0.0, 0.875, 0.7467, 0.875, 0.5041, 0.875, 0.5041, 0.875, 0.7467, 0.375, 0.75, 0.5953, 0.75, 0.5953, 0.7553, 0.375, 0.7553, 0.375, 0.3857, 0.5953, 0.3857, 0.5953, 0.4272, 0.375, 0.4272, 0.375, 0.9234, 0.5953, 0.9234, 0.5953, 1.0, 0.375, 1.0, 0.375, 0.7467, 0.5953, 0.7467, 0.5953, 0.75, 0.375, 0.75, 0.375, 0.4947, 0.5953, 0.4947, 0.5953, 0.5, 0.375, 0.5, 0.375, 0.2459, 0.5953, 0.2459, 0.5953, 0.25, 0.375, 0.25, 0.375, 0.0, 0.5953, 0.0, 0.5953, 0.00334, 0.375, 0.00334, 0.375, 0.3857, 0.375, 0.4272, 0.375, 0.4272, 0.375, 0.3857, 0.625, 0.5041, 0.6303, 0.5041, 0.6303, 0.7467, 0.625, 0.7467, 0.3697, 0.5, 0.3697, 0.5041, 0.3697, 0.5041, 0.3697, 0.5, 0.6303, 0.5041, 0.6978, 0.5041, 0.6978, 0.7467, 0.6303, 0.7467, 0.7984, 0.5041, 0.875, 0.5041, 0.875, 0.7467, 0.7984, 0.7467, 0.0, 0.0, 0.0, 0.0, 0.0, 0.0, 0.0, 0.0, 0.5953, 0.75, 0.5953, 0.7467, 0.5953, 0.7467, 0.5953, 0.75, 0.7984, 0.75, 0.875, 0.75, 0.875, 0.75, 0.7984, 0.75, 0.5953, 0.8643, 0.5953, 0.8228, 0.5953, 0.8228, 0.5953, 0.8643, 0.3697, 0.5, 0.375, 0.5, 0.375, 0.5041, 0.3697, 0.5041, 0.7984, 0.5, 0.875, 0.5, 0.875, 0.5041, 0.7984, 0.5041, 0.6303, 0.5, 0.6978, 0.5, 0.6978, 0.5041, 0.6303, 0.5041, 0.375, 0.9234, 0.375, 1.0, 0.375, 1.0, 0.375, 0.9234, 0.625, 0.5, 0.6303, 0.5, 0.6303, 0.5041, 0.625, 0.5041, 0.3697, 0.5041, 0.375, 0.5041, 0.375, 0.5041, 0.3697, 0.5041, 0.375, 0.5, 0.5953, 0.5, 0.5953, 0.5041, 0.375, 0.5041, 0.375, 0.00334, 0.5953, 0.00334, 0.5953, 0.2459, 0.375, 0.2459, 0.625, 0.5041, 0.625, 0.7467, 0.625, 0.7467, 0.625, 0.5041, 0.5953, 0.8152, 0.5953, 0.7503, 0.5953, 0.7553, 0.5953, 0.8228, 0.5953, 0.4333, 0.5953, 0.4987, 0.5953, 0.7503, 0.5953, 0.8152, 0.5953, 0.4272, 0.5953, 0.4947, 0.5953, 0.4987, 0.5953, 0.4333, 0.5953, 0.7467, 0.5953, 0.7503, 0.5953, 0.4987, 0.5953, 0.5041, 0.3697, 0.7467, 0.3697, 0.75, 0.5953, 0.7553, 0.5953, 0.7503, 0.5953, 0.7503, 0.5953, 0.7467, 0.375, 0.7467, 0.3697, 0.7467, 0.3697, 0.5, 0.3697, 0.5041, 0.5953, 0.4987, 0.5953, 0.4947, 0.5953, 0.5041, 0.5953, 0.4987, 0.3697, 0.5041, 0.375, 0.5041, 0.5953, 0.4333, 0.5953, 0.8152, 0.3022, 0.7467, 0.3022, 0.5041, 0.3022, 0.75, 0.3022, 0.7467, 0.5953, 0.8152, 0.5953, 0.8228, 0.3022, 0.5041, 0.3022, 0.5, 0.5953, 0.4272, 0.5953, 0.4333, 0.3697, 0.7467, 0.375, 0.7467, 0.375, 0.75, 0.3697, 0.75, 0.2607, 0.7467, 0.3022, 0.7467, 0.3022, 0.75, 0.2607, 0.75, 0.3022, 0.7467, 0.3697, 0.7467, 0.3697, 0.75, 0.3022, 0.75, 0.3022, 0.5041, 0.3697, 0.5041, 0.3697, 0.7467, 0.3022, 0.7467, 0.2607, 0.5041, 0.3022, 0.5041, 0.3022, 0.7467, 0.2607, 0.7467, 0.3697, 0.5041, 0.375, 0.5041, 0.375, 0.7467, 0.3697, 0.7467, 0.2607, 0.5, 0.3022, 0.5, 0.3022, 0.5041, 0.2607, 0.5041, 0.3022, 0.5, 0.3697, 0.5, 0.3697, 0.5041, 0.3022, 0.5041, 0.375, 0.2459, 0.375, 0.25, 0.375, 0.25, 0.375, 0.2459, 0.375, 0.00334, 0.375, 0.2459, 0.375, 0.2459, 0.375, 0.00334, 0.375, 0.75, 0.375, 0.7553, 0.375, 0.7553, 0.375, 0.75, 0.375, 0.0, 0.375, 0.00334, 0.375, 0.00334, 0.375, 0.0, 0.5953, 0.2459, 0.625, 0.2459, 0.625, 0.25, 0.5953, 0.25, 0.5953, 0.4947, 0.625, 0.4947, 0.625, 0.5, 0.5953, 0.5, 0.5953, 0.7467, 0.625, 0.7467, 0.625, 0.75, 0.5953, 0.75, 0.5953, 0.9234, 0.625, 0.9234, 0.625, 1.0, 0.5953, 1.0, 0.5953, 0.7553, 0.625, 0.7553, 0.625, 0.8228, 0.5953, 0.8228, 0.5953, 0.3857, 0.625, 0.3857, 0.625, 0.4272, 0.5953, 0.4272, 0.5953, 0.75, 0.625, 0.75, 0.625, 0.7553, 0.5953, 0.7553, 0.5953, 0.4272, 0.625, 0.4272, 0.625, 0.4947, 0.5953, 0.4947, 0.5953, 0.5041, 0.625, 0.5041, 0.625, 0.7467, 0.5953, 0.7467, 0.5953, 0.0, 0.625, 0.0, 0.625, 0.00334, 0.5953, 0.00334, 0.5953, 0.5, 0.625, 0.5, 0.625, 0.5041, 0.5953, 0.5041, 0.5953, 0.00334, 0.625, 0.00334, 0.625, 0.2459, 0.5953, 0.2459, 0.5953, 0.2459, 0.5953, 0.00334, 0.5953, 0.00334, 0.5953, 0.2459, 0.5953, 0.7553, 0.5953, 0.75, 0.5953, 0.75, 0.5953, 0.7553, 0.5953, 0.7467, 0.5953, 0.5041, 0.5953, 0.5041, 0.5953, 0.7467, 0.6303, 0.75, 0.6978, 0.75, 0.6978, 0.75, 0.6303, 0.75, 0.875, 0.75, 0.875, 0.7467, 0.875, 0.7467, 0.875, 0.75, 0.625, 0.7467, 0.625, 0.75, 0.625, 0.75, 0.625, 0.7467, 0.625, 0.75, 0.6303, 0.75, 0.6303, 0.75, 0.625, 0.75, 0.5953, 0.3266, 0.5953, 0.25, 0.5953, 0.25, 0.5953, 0.3266, 0.5953, 0.00334, 0.5953, 0.0, 0.5953, 0.0, 0.5953, 0.00334, 0.625, 0.5, 0.625, 0.5041, 0.625, 0.5041, 0.625, 0.5, 0.875, 0.5041, 0.875, 0.5, 0.875, 0.5, 0.875, 0.5041, 0.5953, 0.8228, 0.5953, 0.7553, 0.5953, 0.7553, 0.5953, 0.8228, 0.0, 0.0, 0.0, 0.0, 0.3697, 0.5041, 0.3697, 0.7467, 0.3022, 0.5041, 0.3022, 0.7467, 0.3697, 0.7467, 0.3697, 0.5041, 0.0, 0.0, 0.0, 0.0, 0.3697, 0.7467, 0.3022, 0.7467, 0.0, 0.0, 0.0, 0.0, 0.3022, 0.5041, 0.3697, 0.5041, 0.5953, 0.4272, 0.5953, 0.3857, 0.5953, 0.3857, 0.5953, 0.4272, 0.5953, 0.3857, 0.5953, 0.3266, 0.5953, 0.3266, 0.5953, 0.3857, 0.5953, 0.25, 0.625, 0.25, 0.625, 0.3266, 0.5953, 0.3266, 0.5953, 0.3266, 0.625, 0.3266, 0.625, 0.3857, 0.5953, 0.3857, 0.5953, 0.8228, 0.625, 0.8228, 0.625, 0.8643, 0.5953, 0.8643, 0.5953, 0.8643, 0.625, 0.8643, 0.625, 0.9234, 0.5953, 0.9234, 0.125, 0.5, 0.2016, 0.5, 0.2016, 0.5041, 0.125, 0.5041, 0.2016, 0.5, 0.2607, 0.5, 0.2607, 0.5041, 0.2016, 0.5041, 0.125, 0.5041, 0.2016, 0.5041, 0.2016, 0.7467, 0.125, 0.7467, 0.2016, 0.5041, 0.2607, 0.5041, 0.2607, 0.7467, 0.2016, 0.7467, 0.125, 0.7467, 0.2016, 0.7467, 0.2016, 0.75, 0.125, 0.75, 0.2016, 0.7467, 0.2607, 0.7467, 0.2607, 0.75, 0.2016, 0.75, 0.375, 0.8228, 0.375, 0.8643, 0.375, 0.8643, 0.375, 0.8228, 0.375, 0.8643, 0.375, 0.9234, 0.375, 0.9234, 0.375, 0.8643, 0.6978, 0.5, 0.7393, 0.5, 0.7393, 0.5041, 0.6978, 0.5041, 0.7393, 0.5, 0.7984, 0.5, 0.7984, 0.5041, 0.7393, 0.5041, 0.5953, 1.0, 0.5953, 0.9234, 0.5953, 0.9234, 0.5953, 1.0, 0.5953, 0.9234, 0.5953, 0.8643, 0.5953, 0.8643, 0.5953, 0.9234, 0.6978, 0.75, 0.7393, 0.75, 0.7393, 0.75, 0.6978, 0.75, 0.7393, 0.75, 0.7984, 0.75, 0.7984, 0.75, 0.7393, 0.75, 0.6978, 0.5041, 0.7393, 0.5041, 0.7393, 0.7467, 0.6978, 0.7467, 0.7393, 0.5041, 0.7984, 0.5041, 0.7984, 0.7467, 0.7393, 0.7467, 0.375, 0.25, 0.375, 0.3266, 0.375, 0.3266, 0.375, 0.25, 0.375, 0.3266, 0.375, 0.3857, 0.375, 0.3857, 0.375, 0.3266, 0.375, 0.8228, 0.5953, 0.8228, 0.5953, 0.8643, 0.375, 0.8643, 0.5953, 0.9234, 0.375, 0.9234, 0.375, 0.9234, 0.5953, 0.9234, 0.375, 0.25, 0.5953, 0.25, 0.5953, 0.3266, 0.375, 0.3266, 0.375, 0.3266, 0.5953, 0.3266, 0.5953, 0.3857, 0.375, 0.3857, 0.6978, 0.7467, 0.7393, 0.7467, 0.7393, 0.75, 0.6978, 0.75, 0.7393, 0.7467, 0.7984, 0.7467, 0.7984, 0.75, 0.7393, 0.75, 0.875, 0.5, 0.7984, 0.5, 0.7984, 0.5, 0.875, 0.5, 0.7984, 0.5, 0.7393, 0.5, 0.7393, 0.5, 0.7984, 0.5, 0.375, 0.8643, 0.5953, 0.8643, 0.5953, 0.9234, 0.375, 0.9234, 0.5953, 0.8643, 0.5953, 0.9234, 0.5953, 0.9234, 0.5953, 0.8643, 0.375, 0.9234, 0.375, 0.8643, 0.375, 0.8643, 0.375, 0.9234, 0.375, 0.8643, 0.5953, 0.8643, 0.5953, 0.8643, 0.375, 0.8643])
me_cube_001.materials.append(mat_walls)
me_cube_001.materials.append(mat_detail)
me_cube_001.materials.append(mat_wall2clear)
me_cube_001.use_remesh_fix_poles = True
me_cube_001.use_remesh_preserve_attributes = False
me_cube_001.update()
me_plane_002 = bpy.data.meshes.new('Plane.002')
me_plane_002.from_pydata([(-1.0, -6.968, 0.0), (6.968, -6.968, 0.0), (-1.0, 1.0, 0.0), (6.968, 1.0, 0.0), (-1.0, 1.0, 3.052), (-1.0, -6.968, 3.052), (6.968, -6.968, 3.052), (6.968, 1.0, 3.052)], [], [(0, 2, 3, 1), (5, 6, 7, 4), (1, 3, 7, 6), (2, 0, 5, 4), (3, 2, 4, 7), (0, 1, 6, 5)])
_uv = me_plane_002.uv_layers.new(name='UVMap')
_uv.uv.foreach_set('vector', [0.0, 0.0, 0.0, 1.0, 1.0, 1.0, 1.0, 0.0, 0.0, 0.0, 1.0, 0.0, 1.0, 1.0, 0.0, 1.0, 1.0, 0.0, 1.0, 1.0, 1.0, 1.0, 1.0, 0.0, 0.0, 1.0, 0.0, 0.0, 0.0, 0.0, 0.0, 1.0, 1.0, 1.0, 0.0, 1.0, 0.0, 1.0, 1.0, 1.0, 0.0, 0.0, 1.0, 0.0, 1.0, 0.0, 0.0, 0.0])
me_plane_002.use_remesh_fix_poles = True
me_plane_002.use_remesh_preserve_attributes = False
me_plane_002.update()
me_grid_001 = bpy.data.meshes.new('Grid.001')
me_grid_001.from_pydata([(-0.1831, -0.1028, -0.07843), (-0.1831, -0.03274, -0.07754), (-0.1833, 0.1354, -0.07754), (0.183, 0.1352, -0.07754), (0.1832, -0.1022, -0.07843), (0.1832, -0.03276, -0.07754), (0.1832, -0.1022, 0.03834), (0.1883, -0.1086, 0.03828), (0.1883, -0.03384, 0.03923), (0.1832, -0.03276, 0.03922), (0.188, 0.1426, 0.03923), (0.183, 0.1352, 0.03922), (-0.1881, -0.03382, 0.03923), (-0.1831, -0.03274, 0.03922), (-0.1883, 0.1427, 0.03923), (-0.1833, 0.1354, 0.03922), (-0.1881, -0.1093, 0.03827), (-0.1831, -0.1028, 0.03833), (0.1883, -0.1086, 0.03462), (0.1883, -0.03384, 0.03557), (0.188, 0.1426, 0.03557), (-0.1881, -0.03382, 0.03557), (-0.1883, 0.1427, 0.03557), (-0.1881, -0.1093, 0.03461)], [], [(0, 4, 5, 1), (6, 9, 5, 4), (13, 17, 0, 1), (7, 8, 9, 6), (8, 10, 11, 9), (10, 14, 15, 11), (13, 15, 14, 12), (17, 13, 12, 16), (16, 7, 6, 17), (1, 5, 3, 2), (17, 6, 4, 0), (9, 11, 3, 5), (15, 13, 1, 2), (11, 15, 2, 3), (8, 7, 18, 19), (12, 14, 22, 21), (16, 12, 21, 23), (10, 8, 19, 20), (14, 10, 20, 22), (7, 16, 23, 18)])
_uv = me_grid_001.uv_layers.new(name='UVMap')
_uv.uv.foreach_set('vector', [0.3808, 0.1594, 0.3998, 0.1598, 0.3998, 0.2, 0.3808, 0.2, 0.3998, 0.1598, 0.3998, 0.2, 0.3998, 0.2, 0.3998, 0.1598, 0.3808, 0.2, 0.3808, 0.1594, 0.3808, 0.1594, 0.3808, 0.2, 0.4, 0.1581, 0.4, 0.2, 0.3998, 0.2, 0.3998, 0.1598, 0.4, 0.2, 0.4, 0.3, 0.3998, 0.2983, 0.3998, 0.2, 0.4, 0.3, 0.3806, 0.3, 0.3808, 0.2983, 0.3998, 0.2983, 0.3808, 0.2, 0.3808, 0.2983, 0.3806, 0.3, 0.3806, 0.2, 0.3808, 0.1594, 0.3808, 0.2, 0.3806, 0.2, 0.3806, 0.1576, 0.3806, 0.1576, 0.4, 0.1581, 0.3998, 0.1598, 0.3808, 0.1594, 0.3808, 0.2, 0.3998, 0.2, 0.3998, 0.2983, 0.3808, 0.2983, 0.3808, 0.1594, 0.3998, 0.1598, 0.3998, 0.1598, 0.3808, 0.1594, 0.3998, 0.2, 0.3998, 0.2983, 0.3998, 0.2983, 0.3998, 0.2, 0.3808, 0.2983, 0.3808, 0.2, 0.3808, 0.2, 0.3808, 0.2983, 0.3998, 0.2983, 0.3808, 0.2983, 0.3808, 0.2983, 0.3998, 0.2983, 0.4, 0.2, 0.4, 0.1581, 0.4, 0.1581, 0.4, 0.2, 0.3806, 0.2, 0.3806, 0.3, 0.3806, 0.3, 0.3806, 0.2, 0.3806, 0.1576, 0.3806, 0.2, 0.3806, 0.2, 0.3806, 0.1576, 0.4, 0.3, 0.4, 0.2, 0.4, 0.2, 0.4, 0.3, 0.3806, 0.3, 0.4, 0.3, 0.4, 0.3, 0.3806, 0.3, 0.4, 0.1581, 0.3806, 0.1576, 0.3806, 0.1576, 0.4, 0.1581])
me_grid_001.materials.append(mat_piscina)
me_grid_001.use_remesh_fix_poles = True
me_grid_001.use_remesh_preserve_attributes = False
me_grid_001.update()
me_grid_002 = bpy.data.meshes.new('Grid.002')
me_grid_002.from_pydata([(0.3722, 0.4282, 0.07576), (0.3715, 0.7046, 0.188), (0.371, 0.9043, 0.2329), (0.3727, 0.2662, 0.03341), (0.6064, 0.4288, 0.07576), (0.6062, 0.2669, 0.03341), (0.6014, 0.9045, 0.2296), (0.6036, 0.7051, 0.188), (0.3722, 0.5051, 0.02428), (0.3715, 0.7046, 0.02428), (0.371, 0.9043, 0.02428), (0.3727, 0.2662, 0.02428), (0.6064, 0.5057, 0.02428), (0.6062, 0.2669, 0.02428), (0.6014, 0.9045, 0.02428), (0.6036, 0.7051, 0.02428), (0.3719, 0.8016, 0.2224), (0.6032, 0.8019, 0.2207), (0.3713, 0.8016, 0.02428), (0.6026, 0.8019, 0.02428), (0.3718, 0.5607, 0.1301), (0.6049, 0.5613, 0.1301), (0.3718, 0.5607, 0.02428), (0.6049, 0.5613, 0.02428)], [], [(3, 5, 4, 0), (20, 21, 7, 1), (16, 17, 6, 2), (21, 4, 12, 23), (16, 2, 10, 18), (20, 1, 9, 22), (3, 0, 8, 11), (4, 5, 13, 12), (17, 7, 15, 19), (6, 17, 19, 14), (1, 16, 18, 9), (1, 7, 17, 16), (0, 20, 22, 8), (7, 21, 23, 15), (0, 4, 21, 20)])
_uv = me_grid_002.uv_layers.new(name='UVMap')
_uv.uv.foreach_set('vector', [0.6, 0.7434, 0.6663, 0.7434, 0.6665, 0.8, 0.6, 0.8, 0.6, 0.8521, 0.6662, 0.8521, 0.6659, 0.9, 0.6, 0.9, 0.6, 0.9486, 0.6656, 0.9486, 0.6654, 1.0, 0.6, 1.0, 0.6662, 0.8521, 0.6665, 0.8, 0.6665, 0.8, 0.6662, 0.8521, 0.6, 0.9486, 0.6, 1.0, 0.6, 1.0, 0.6, 0.9486, 0.6, 0.8521, 0.6, 0.9, 0.6, 0.9, 0.6, 0.8521, 0.6, 0.7434, 0.6, 0.8, 0.6, 0.8, 0.6, 0.7434, 0.6665, 0.8, 0.6663, 0.7434, 0.6663, 0.7434, 0.6665, 0.8, 0.6656, 0.9486, 0.6659, 0.9, 0.6659, 0.9, 0.6656, 0.9486, 0.6654, 1.0, 0.6656, 0.9486, 0.6656, 0.9486, 0.6654, 1.0, 0.6, 0.9, 0.6, 0.9486, 0.6, 0.9486, 0.6, 0.9, 0.6, 0.9, 0.6659, 0.9, 0.6656, 0.9486, 0.6, 0.9486, 0.6, 0.8, 0.6, 0.8521, 0.6, 0.8521, 0.6, 0.8, 0.6659, 0.9, 0.6662, 0.8521, 0.6662, 0.8521, 0.6659, 0.9, 0.6, 0.8, 0.6665, 0.8, 0.6662, 0.8521, 0.6, 0.8521])
me_grid_002.materials.append(mat_material_002)
me_grid_002.use_remesh_fix_poles = True
me_grid_002.use_remesh_preserve_attributes = False
me_grid_002.update()
me_grid_003 = bpy.data.meshes.new('Grid.003')
me_grid_003.from_pydata([(-1.744, 0.9953, 0.03606), (-1.391, 0.955, 0.07706), (-1.039, 0.9197, 0.0923), (-0.6866, 0.9044, 0.1216), (-0.3341, 0.9042, 0.1624), (0.01857, 0.9041, 0.2017), (0.371, 0.9043, 0.2329), (0.7234, 0.9046, 0.2278), (1.076, 0.9117, 0.1967), (1.304, 0.9117, 0.1504), (1.44, 0.9117, 0.09279), (0.2335, 0.9042, 0.2259), (-0.4025, 0.9042, 0.1521), (-0.8503, 0.9115, 0.1045), (0.6014, 0.9045, 0.2296), (-1.744, 1.011, 0.03606), (-1.391, 0.971, 0.07706), (-1.039, 0.9358, 0.0923), (-0.6866, 0.9204, 0.1216), (-0.3341, 0.9202, 0.1624), (0.01857, 0.9201, 0.2017), (0.371, 0.9203, 0.2329), (0.7234, 0.9206, 0.2278), (1.076, 0.9277, 0.1967), (1.304, 0.9277, 0.1504), (1.44, 0.9277, 0.09279), (0.2335, 0.9202, 0.2259), (-0.4025, 0.9203, 0.1521), (-0.8503, 0.9276, 0.1045), (0.6014, 0.9205, 0.2296), (-1.744, 1.095, 0.03606), (-1.391, 1.055, 0.07706), (-1.039, 1.02, 0.0923), (-0.6866, 1.005, 0.1216), (-0.3341, 1.004, 0.1624), (0.01857, 1.004, 0.2017), (0.371, 1.004, 0.2329), (0.7234, 1.005, 0.2278), (1.076, 1.012, 0.1967), (1.304, 1.012, 0.1504), (1.44, 1.012, 0.09279), (0.2335, 1.004, 0.2259), (-0.4025, 1.004, 0.1521), (-0.8503, 1.012, 0.1045), (0.6014, 1.005, 0.2296), (-1.744, 1.373, 0.03606), (-1.391, 1.333, 0.07706), (-1.039, 1.298, 0.0923), (-0.6866, 1.283, 0.1216), (-0.3341, 1.282, 0.1624), (0.01857, 1.282, 0.2017), (0.371, 1.282, 0.2329), (0.7234, 1.283, 0.2278), (1.076, 1.29, 0.1967), (1.304, 1.29, 0.1504), (1.44, 1.29, 0.09279), (0.2335, 1.282, 0.2259), (-0.4025, 1.282, 0.1521), (-0.8503, 1.29, 0.1045), (0.6014, 1.283, 0.2296)], [], [(12, 4, 19, 27), (2, 13, 28, 17), (7, 8, 23, 22), (11, 6, 21, 26), (3, 12, 27, 18), (13, 3, 18, 28), (0, 1, 16, 15), (8, 9, 24, 23), (4, 5, 20, 19), (14, 7, 22, 29), (1, 2, 17, 16), (9, 10, 25, 24), (5, 11, 26, 20), (20, 26, 41, 35), (22, 23, 38, 37), (23, 24, 39, 38), (15, 16, 31, 30), (24, 25, 40, 39), (16, 17, 32, 31), (26, 21, 36, 41), (17, 28, 43, 32), (27, 19, 34, 42), (18, 27, 42, 33), (28, 18, 33, 43), (19, 20, 35, 34), (29, 22, 37, 44), (38, 39, 54, 53), (30, 31, 46, 45), (39, 40, 55, 54), (31, 32, 47, 46), (41, 36, 51, 56), (32, 43, 58, 47), (42, 34, 49, 57), (33, 42, 57, 48), (43, 33, 48, 58), (34, 35, 50, 49), (44, 37, 52, 59), (35, 41, 56, 50), (37, 38, 53, 52), (6, 14, 29, 21), (21, 29, 44, 36), (36, 44, 59, 51)])
_uv = me_grid_003.uv_layers.new(name='UVMap')
_uv.uv.foreach_set('vector', [0.3806, 1.0, 0.4, 1.0, 0.4, 1.0, 0.3806, 1.0, 0.2, 1.0, 0.2536, 1.0, 0.2536, 1.0, 0.2, 1.0, 0.7, 1.0, 0.8, 1.0, 0.8, 1.0, 0.7, 1.0, 0.561, 1.0, 0.6, 1.0, 0.6, 1.0, 0.561, 1.0, 0.3, 1.0, 0.3806, 1.0, 0.3806, 1.0, 0.3, 1.0, 0.2536, 1.0, 0.3, 1.0, 0.3, 1.0, 0.2536, 1.0, 0.0, 1.0, 0.1, 1.0, 0.1, 1.0, 0.0, 1.0, 0.8, 1.0, 0.9, 1.0, 0.9, 1.0, 0.8, 1.0, 0.4, 1.0, 0.5, 1.0, 0.5, 1.0, 0.4, 1.0, 0.6654, 1.0, 0.7, 1.0, 0.7, 1.0, 0.6654, 1.0, 0.1, 1.0, 0.2, 1.0, 0.2, 1.0, 0.1, 1.0, 0.9, 1.0, 1.0, 1.0, 1.0, 1.0, 0.9, 1.0, 0.5, 1.0, 0.561, 1.0, 0.561, 1.0, 0.5, 1.0, 0.5, 1.0, 0.561, 1.0, 0.561, 1.0, 0.5, 1.0, 0.7, 1.0, 0.8, 1.0, 0.8, 1.0, 0.7, 1.0, 0.8, 1.0, 0.9, 1.0, 0.9, 1.0, 0.8, 1.0, 0.0, 1.0, 0.1, 1.0, 0.1, 1.0, 0.0, 1.0, 0.9, 1.0, 1.0, 1.0, 1.0, 1.0, 0.9, 1.0, 0.1, 1.0, 0.2, 1.0, 0.2, 1.0, 0.1, 1.0, 0.561, 1.0, 0.6, 1.0, 0.6, 1.0, 0.561, 1.0, 0.2, 1.0, 0.2536, 1.0, 0.2536, 1.0, 0.2, 1.0, 0.3806, 1.0, 0.4, 1.0, 0.4, 1.0, 0.3806, 1.0, 0.3, 1.0, 0.3806, 1.0, 0.3806, 1.0, 0.3, 1.0, 0.2536, 1.0, 0.3, 1.0, 0.3, 1.0, 0.2536, 1.0, 0.4, 1.0, 0.5, 1.0, 0.5, 1.0, 0.4, 1.0, 0.6654, 1.0, 0.7, 1.0, 0.7, 1.0, 0.6654, 1.0, 0.8, 1.0, 0.9, 1.0, 0.9, 1.0, 0.8, 1.0, 0.0, 1.0, 0.1, 1.0, 0.1, 1.0, 0.0, 1.0, 0.9, 1.0, 1.0, 1.0, 1.0, 1.0, 0.9, 1.0, 0.1, 1.0, 0.2, 1.0, 0.2, 1.0, 0.1, 1.0, 0.561, 1.0, 0.6, 1.0, 0.6, 1.0, 0.561, 1.0, 0.2, 1.0, 0.2536, 1.0, 0.2536, 1.0, 0.2, 1.0, 0.3806, 1.0, 0.4, 1.0, 0.4, 1.0, 0.3806, 1.0, 0.3, 1.0, 0.3806, 1.0, 0.3806, 1.0, 0.3, 1.0, 0.2536, 1.0, 0.3, 1.0, 0.3, 1.0, 0.2536, 1.0, 0.4, 1.0, 0.5, 1.0, 0.5, 1.0, 0.4, 1.0, 0.6654, 1.0, 0.7, 1.0, 0.7, 1.0, 0.6654, 1.0, 0.5, 1.0, 0.561, 1.0, 0.561, 1.0, 0.5, 1.0, 0.7, 1.0, 0.8, 1.0, 0.8, 1.0, 0.7, 1.0, 0.6, 1.0, 0.6654, 1.0, 0.6654, 1.0, 0.6, 1.0, 0.6, 1.0, 0.6654, 1.0, 0.6654, 1.0, 0.6, 1.0, 0.6, 1.0, 0.6654, 1.0, 0.6654, 1.0, 0.6, 1.0])
me_grid_003.materials.append(mat_material_002)
me_grid_003.use_remesh_fix_poles = True
me_grid_003.use_remesh_preserve_attributes = False
me_grid_003.update()
me_grid_004 = bpy.data.meshes.new('Grid.004')
me_grid_004.from_pydata([(-1.744, 0.9953, 0.03363), (-1.391, 0.955, 0.06198), (-1.039, 0.9197, 0.09405), (-0.6866, 0.9044, 0.1231), (-0.3341, 0.9042, 0.162), (0.01857, 0.9041, 0.2017), (0.371, 0.9043, 0.2329), (0.7234, 0.9046, 0.2278), (1.076, 0.9117, 0.1967), (1.304, 0.9117, 0.1504), (1.44, 0.9117, 0.09279), (0.2335, 0.9042, 0.2259), (-0.4025, 0.9042, 0.1518), (-0.8503, 0.9115, 0.11), (0.6014, 0.9045, 0.2296), (-1.744, 1.0, 0.03363), (-1.391, 0.9601, 0.06198), (-1.039, 0.9248, 0.0783), (-0.6866, 0.9095, 0.08915), (-0.3341, 0.9093, 0.162), (0.01857, 0.9092, 0.2017), (0.371, 0.9094, 0.2329), (0.7234, 0.9097, 0.2278), (1.076, 0.9168, 0.1967), (1.304, 0.9168, 0.1504), (1.44, 0.9168, 0.09279), (0.2335, 0.9093, 0.2259), (-0.4025, 0.9093, 0.1518), (-0.8503, 0.9166, 0.09929), (0.6014, 0.9096, 0.2296), (-1.391, 0.955, 0.1674), (-1.744, 0.9953, 0.139), (-1.039, 0.9197, 0.1913), (-0.8503, 0.9115, 0.2154), (-0.4025, 0.9042, 0.2571), (-0.6866, 0.9044, 0.2285), (0.01857, 0.9041, 0.307), (-0.3341, 0.9042, 0.2674), (0.2335, 0.9042, 0.3313), (1.076, 0.9117, 0.302), (0.7234, 0.9046, 0.3331), (1.304, 0.9117, 0.2558), (1.44, 0.9117, 0.1982), (0.371, 0.9043, 0.3383), (0.6014, 0.9045, 0.3349), (-1.391, 0.9601, 0.1674), (-1.744, 1.0, 0.139), (-1.039, 0.9248, 0.1913), (-0.8503, 0.9166, 0.2154), (-0.4025, 0.9093, 0.2571), (-0.6866, 0.9095, 0.2285), (0.01857, 0.9092, 0.307), (-0.3341, 0.9093, 0.2674), (0.2335, 0.9093, 0.3313), (1.076, 0.9168, 0.302), (0.7234, 0.9097, 0.3331), (1.304, 0.9168, 0.2558), (1.44, 0.9168, 0.1982), (0.371, 0.9094, 0.3383), (0.6014, 0.9096, 0.3349)], [], [(12, 27, 19, 4), (2, 17, 28, 13), (7, 22, 23, 8), (11, 26, 21, 6), (3, 18, 27, 12), (13, 28, 18, 3), (0, 15, 16, 1), (8, 23, 24, 9), (4, 19, 20, 5), (14, 29, 22, 7), (1, 16, 17, 2), (9, 24, 25, 10), (5, 20, 26, 11), (34, 37, 52, 49), (32, 33, 48, 47), (40, 39, 54, 55), (38, 43, 58, 53), (35, 34, 49, 50), (33, 35, 50, 48), (31, 30, 45, 46), (39, 41, 56, 54), (37, 36, 51, 52), (44, 40, 55, 59), (30, 32, 47, 45), (41, 42, 57, 56), (36, 38, 53, 51), (24, 23, 54, 56), (8, 9, 41, 39), (25, 24, 56, 57), (9, 10, 42, 41), (15, 0, 31, 46), (21, 26, 53, 58), (11, 6, 43, 38), (19, 27, 49, 52), (12, 4, 37, 34), (18, 28, 48, 50), (13, 3, 35, 33), (22, 29, 59, 55), (14, 7, 40, 44), (29, 14, 44, 59), (16, 15, 46, 45), (10, 25, 57, 42), (0, 1, 30, 31), (17, 16, 45, 47), (1, 2, 32, 30), (28, 17, 47, 48), (2, 13, 33, 32), (27, 18, 50, 49), (3, 12, 34, 35), (20, 19, 52, 51), (4, 5, 36, 37), (26, 20, 51, 53), (5, 11, 38, 36), (23, 22, 55, 54), (7, 8, 39, 40), (6, 21, 58, 43)])
_uv = me_grid_004.uv_layers.new(name='UVMap')
_uv.uv.foreach_set('vector', [0.3806, 1.0, 0.3806, 1.0, 0.4, 1.0, 0.4, 1.0, 0.2, 1.0, 0.2, 1.0, 0.2536, 1.0, 0.2536, 1.0, 0.7, 1.0, 0.7, 1.0, 0.8, 1.0, 0.8, 1.0, 0.561, 1.0, 0.561, 1.0, 0.6, 1.0, 0.6, 1.0, 0.3, 1.0, 0.3, 1.0, 0.3806, 1.0, 0.3806, 1.0, 0.2536, 1.0, 0.2536, 1.0, 0.3, 1.0, 0.3, 1.0, 0.0, 1.0, 0.0, 1.0, 0.1, 1.0, 0.1, 1.0, 0.8, 1.0, 0.8, 1.0, 0.9, 1.0, 0.9, 1.0, 0.4, 1.0, 0.4, 1.0, 0.5, 1.0, 0.5, 1.0, 0.6654, 1.0, 0.6654, 1.0, 0.7, 1.0, 0.7, 1.0, 0.1, 1.0, 0.1, 1.0, 0.2, 1.0, 0.2, 1.0, 0.9, 1.0, 0.9, 1.0, 1.0, 1.0, 1.0, 1.0, 0.5, 1.0, 0.5, 1.0, 0.561, 1.0, 0.561, 1.0, 0.3806, 1.0, 0.4, 1.0, 0.4, 1.0, 0.3806, 1.0, 0.2, 1.0, 0.2536, 1.0, 0.2536, 1.0, 0.2, 1.0, 0.7, 1.0, 0.8, 1.0, 0.8, 1.0, 0.7, 1.0, 0.561, 1.0, 0.6, 1.0, 0.6, 1.0, 0.561, 1.0, 0.3, 1.0, 0.3806, 1.0, 0.3806, 1.0, 0.3, 1.0, 0.2536, 1.0, 0.3, 1.0, 0.3, 1.0, 0.2536, 1.0, 0.0, 1.0, 0.1, 1.0, 0.1, 1.0, 0.0, 1.0, 0.8, 1.0, 0.9, 1.0, 0.9, 1.0, 0.8, 1.0, 0.4, 1.0, 0.5, 1.0, 0.5, 1.0, 0.4, 1.0, 0.6654, 1.0, 0.7, 1.0, 0.7, 1.0, 0.6654, 1.0, 0.1, 1.0, 0.2, 1.0, 0.2, 1.0, 0.1, 1.0, 0.9, 1.0, 1.0, 1.0, 1.0, 1.0, 0.9, 1.0, 0.5, 1.0, 0.561, 1.0, 0.561, 1.0, 0.5, 1.0, 0.9, 1.0, 0.8, 1.0, 0.8, 1.0, 0.9, 1.0, 0.8, 1.0, 0.9, 1.0, 0.9, 1.0, 0.8, 1.0, 1.0, 1.0, 0.9, 1.0, 0.9, 1.0, 1.0, 1.0, 0.9, 1.0, 1.0, 1.0, 1.0, 1.0, 0.9, 1.0, 0.0, 1.0, 0.0, 1.0, 0.0, 1.0, 0.0, 1.0, 0.6, 1.0, 0.561, 1.0, 0.561, 1.0, 0.6, 1.0, 0.561, 1.0, 0.6, 1.0, 0.6, 1.0, 0.561, 1.0, 0.4, 1.0, 0.3806, 1.0, 0.3806, 1.0, 0.4, 1.0, 0.3806, 1.0, 0.4, 1.0, 0.4, 1.0, 0.3806, 1.0, 0.3, 1.0, 0.2536, 1.0, 0.2536, 1.0, 0.3, 1.0, 0.2536, 1.0, 0.3, 1.0, 0.3, 1.0, 0.2536, 1.0, 0.7, 1.0, 0.6654, 1.0, 0.6654, 1.0, 0.7, 1.0, 0.6654, 1.0, 0.7, 1.0, 0.7, 1.0, 0.6654, 1.0, 0.6654, 1.0, 0.6654, 1.0, 0.6654, 1.0, 0.6654, 1.0, 0.1, 1.0, 0.0, 1.0, 0.0, 1.0, 0.1, 1.0, 1.0, 1.0, 1.0, 1.0, 1.0, 1.0, 1.0, 1.0, 0.0, 1.0, 0.1, 1.0, 0.1, 1.0, 0.0, 1.0, 0.2, 1.0, 0.1, 1.0, 0.1, 1.0, 0.2, 1.0, 0.1, 1.0, 0.2, 1.0, 0.2, 1.0, 0.1, 1.0, 0.2536, 1.0, 0.2, 1.0, 0.2, 1.0, 0.2536, 1.0, 0.2, 1.0, 0.2536, 1.0, 0.2536, 1.0, 0.2, 1.0, 0.3806, 1.0, 0.3, 1.0, 0.3, 1.0, 0.3806, 1.0, 0.3, 1.0, 0.3806, 1.0, 0.3806, 1.0, 0.3, 1.0, 0.5, 1.0, 0.4, 1.0, 0.4, 1.0, 0.5, 1.0, 0.4, 1.0, 0.5, 1.0, 0.5, 1.0, 0.4, 1.0, 0.561, 1.0, 0.5, 1.0, 0.5, 1.0, 0.561, 1.0, 0.5, 1.0, 0.561, 1.0, 0.561, 1.0, 0.5, 1.0, 0.8, 1.0, 0.7, 1.0, 0.7, 1.0, 0.8, 1.0, 0.7, 1.0, 0.8, 1.0, 0.8, 1.0, 0.7, 1.0, 0.6, 1.0, 0.6, 1.0, 0.6, 1.0, 0.6, 1.0])
me_grid_004.materials.append(mat_wall2clear)
me_grid_004.use_remesh_fix_poles = True
me_grid_004.use_remesh_preserve_attributes = False
me_grid_004.update()
me_grid_005 = bpy.data.meshes.new('Grid.005')
me_grid_005.from_pydata([(-1.744, -0.9953, -0.08586), (-1.391, -1.035, -0.08986), (-1.039, -1.071, -0.09696), (-0.7358, -1.086, -0.09696), (-0.3341, -1.086, -0.09696), (0.01829, -1.086, -0.09696), (0.3707, -1.086, -0.09696), (0.7231, -1.086, -0.09696), (1.075, -1.071, -0.09677), (1.303, -1.065, -0.09391), (1.439, -1.049, -0.0882), (0.2332, -1.086, -0.09696), (-0.6259, -1.086, -0.09696), (-0.8562, -1.078, -0.09696), (-0.947, -1.075, -0.09696), (-1.744, -1.004, -0.08586), (-1.391, -1.044, -0.08986), (-1.039, -1.079, -0.09696), (-0.7358, -1.094, -0.09696), (-0.3341, -1.094, -0.09696), (0.01829, -1.094, -0.09696), (0.3707, -1.094, -0.09696), (0.7231, -1.094, -0.09696), (1.075, -1.079, -0.09677), (1.303, -1.073, -0.09391), (1.439, -1.058, -0.0882), (0.2332, -1.094, -0.09696), (-0.6259, -1.094, -0.09696), (-0.8562, -1.087, -0.09696), (-0.947, -1.083, -0.09696), (-1.727, -0.9892, 0.0676), (-1.374, -1.029, 0.0636), (-1.022, -1.065, 0.0565), (-0.8393, -1.072, 0.0565), (-0.719, -1.08, 0.0565), (-0.6091, -1.08, 0.0565), (-0.3172, -1.08, 0.0565), (0.03518, -1.08, 0.0565), (0.2501, -1.08, 0.0565), (0.3876, -1.08, 0.0565), (0.74, -1.08, 0.0565), (1.092, -1.065, 0.05668), (1.32, -1.059, 0.05955), (1.455, -1.043, 0.06525), (-0.9301, -1.069, 0.0565), (-1.727, -0.9975, 0.0676), (-1.374, -1.038, 0.0636), (-1.022, -1.073, 0.0565), (-0.8393, -1.081, 0.0565), (-0.719, -1.088, 0.0565), (-0.6091, -1.088, 0.0565), (-0.3172, -1.088, 0.0565), (0.03518, -1.088, 0.0565), (0.2501, -1.088, 0.0565), (0.3876, -1.088, 0.0565), (0.74, -1.088, 0.0565), (1.092, -1.073, 0.05668), (1.32, -1.067, 0.05955), (1.455, -1.052, 0.06525), (-0.9301, -1.077, 0.0565)], [], [(7, 22, 21, 6), (10, 25, 24, 9), (2, 17, 16, 1), (5, 20, 19, 4), (13, 28, 29, 14), (8, 23, 22, 7), (12, 27, 18, 3), (3, 18, 28, 13), (14, 29, 17, 2), (6, 21, 26, 11), (11, 26, 20, 5), (1, 16, 15, 0), (4, 19, 27, 12), (9, 24, 23, 8), (40, 39, 54, 55), (43, 42, 57, 58), (32, 31, 46, 47), (37, 36, 51, 52), (33, 44, 59, 48), (41, 40, 55, 56), (35, 34, 49, 50), (34, 33, 48, 49), (44, 32, 47, 59), (39, 38, 53, 54), (38, 37, 52, 53), (31, 30, 45, 46), (36, 35, 50, 51), (42, 41, 56, 57), (21, 22, 55, 54), (8, 7, 40, 41), (22, 23, 56, 55), (9, 8, 41, 42), (23, 24, 57, 56), (10, 9, 42, 43), (24, 25, 58, 57), (11, 5, 37, 38), (20, 26, 53, 52), (12, 3, 34, 35), (18, 27, 50, 49), (13, 14, 44, 33), (29, 28, 48, 59), (14, 2, 32, 44), (1, 0, 30, 31), (17, 29, 59, 47), (15, 16, 46, 45), (2, 1, 31, 32), (16, 17, 47, 46), (0, 15, 45, 30), (3, 13, 33, 34), (28, 18, 49, 48), (4, 12, 35, 36), (25, 10, 43, 58), (27, 19, 51, 50), (5, 4, 36, 37), (19, 20, 52, 51), (6, 11, 38, 39), (26, 21, 54, 53), (7, 6, 39, 40)])
_uv = me_grid_005.uv_layers.new(name='UVMap')
_uv.uv.foreach_set('vector', [0.7, 0.0, 0.7, 0.0, 0.6, 0.0, 0.6, 0.0, 1.0, 0.0, 1.0, 0.0, 0.9, 0.0, 0.9, 0.0, 0.2, 0.0, 0.2, 0.0, 0.1, 0.0, 0.1, 0.0, 0.5, 0.0, 0.5, 0.0, 0.4, 0.0, 0.4, 0.0, 0.2518, 0.0, 0.2518, 0.0, 0.2261, 0.0, 0.2261, 0.0, 0.8, 0.0, 0.8, 0.0, 0.7, 0.0, 0.7, 0.0, 0.3806, 0.0, 0.3806, 0.0, 0.3, 0.0, 0.3, 0.0, 0.3, 0.0, 0.3, 0.0, 0.2518, 0.0, 0.2518, 0.0, 0.2261, 0.0, 0.2261, 0.0, 0.2, 0.0, 0.2, 0.0, 0.6, 0.0, 0.6, 0.0, 0.561, 0.0, 0.561, 0.0, 0.561, 0.0, 0.561, 0.0, 0.5, 0.0, 0.5, 0.0, 0.1, 0.0, 0.1, 0.0, 0.0, 0.0, 0.0, 0.0, 0.4, 0.0, 0.4, 0.0, 0.3806, 0.0, 0.3806, 0.0, 0.9, 0.0, 0.9, 0.0, 0.8, 0.0, 0.8, 0.0, 0.7, 0.0, 0.6, 0.0, 0.6, 0.0, 0.7, 0.0, 1.0, 0.0, 0.9, 0.0, 0.9, 0.0, 1.0, 0.0, 0.2, 0.0, 0.1, 0.0, 0.1, 0.0, 0.2, 0.0, 0.5, 0.0, 0.4, 0.0, 0.4, 0.0, 0.5, 0.0, 0.2518, 0.0, 0.2261, 0.0, 0.2261, 0.0, 0.2518, 0.0, 0.8, 0.0, 0.7, 0.0, 0.7, 0.0, 0.8, 0.0, 0.3806, 0.0, 0.3, 0.0, 0.3, 0.0, 0.3806, 0.0, 0.3, 0.0, 0.2518, 0.0, 0.2518, 0.0, 0.3, 0.0, 0.2261, 0.0, 0.2, 0.0, 0.2, 0.0, 0.2261, 0.0, 0.6, 0.0, 0.561, 0.0, 0.561, 0.0, 0.6, 0.0, 0.561, 0.0, 0.5, 0.0, 0.5, 0.0, 0.561, 0.0, 0.1, 0.0, 0.0, 0.0, 0.0, 0.0, 0.1, 0.0, 0.4, 0.0, 0.3806, 0.0, 0.3806, 0.0, 0.4, 0.0, 0.9, 0.0, 0.8, 0.0, 0.8, 0.0, 0.9, 0.0, 0.6, 0.0, 0.7, 0.0, 0.7, 0.0, 0.6, 0.0, 0.8, 0.0, 0.7, 0.0, 0.7, 0.0, 0.8, 0.0, 0.7, 0.0, 0.8, 0.0, 0.8, 0.0, 0.7, 0.0, 0.9, 0.0, 0.8, 0.0, 0.8, 0.0, 0.9, 0.0, 0.8, 0.0, 0.9, 0.0, 0.9, 0.0, 0.8, 0.0, 1.0, 0.0, 0.9, 0.0, 0.9, 0.0, 1.0, 0.0, 0.9, 0.0, 1.0, 0.0, 1.0, 0.0, 0.9, 0.0, 0.561, 0.0, 0.5, 0.0, 0.5, 0.0, 0.561, 0.0, 0.5, 0.0, 0.561, 0.0, 0.561, 0.0, 0.5, 0.0, 0.3806, 0.0, 0.3, 0.0, 0.3, 0.0, 0.3806, 0.0, 0.3, 0.0, 0.3806, 0.0, 0.3806, 0.0, 0.3, 0.0, 0.2518, 0.0, 0.2261, 0.0, 0.2261, 0.0, 0.2518, 0.0, 0.2261, 0.0, 0.2518, 0.0, 0.2518, 0.0, 0.2261, 0.0, 0.2261, 0.0, 0.2, 0.0, 0.2, 0.0, 0.2261, 0.0, 0.1, 0.0, 0.0, 0.0, 0.0, 0.0, 0.1, 0.0, 0.2, 0.0, 0.2261, 0.0, 0.2261, 0.0, 0.2, 0.0, 0.0, 0.0, 0.1, 0.0, 0.1, 0.0, 0.0, 0.0, 0.2, 0.0, 0.1, 0.0, 0.1, 0.0, 0.2, 0.0, 0.1, 0.0, 0.2, 0.0, 0.2, 0.0, 0.1, 0.0, 0.0, 0.0, 0.0, 0.0, 0.0, 0.0, 0.0, 0.0, 0.3, 0.0, 0.2518, 0.0, 0.2518, 0.0, 0.3, 0.0, 0.2518, 0.0, 0.3, 0.0, 0.3, 0.0, 0.2518, 0.0, 0.4, 0.0, 0.3806, 0.0, 0.3806, 0.0, 0.4, 0.0, 1.0, 0.0, 1.0, 0.0, 1.0, 0.0, 1.0, 0.0, 0.3806, 0.0, 0.4, 0.0, 0.4, 0.0, 0.3806, 0.0, 0.5, 0.0, 0.4, 0.0, 0.4, 0.0, 0.5, 0.0, 0.4, 0.0, 0.5, 0.0, 0.5, 0.0, 0.4, 0.0, 0.6, 0.0, 0.561, 0.0, 0.561, 0.0, 0.6, 0.0, 0.561, 0.0, 0.6, 0.0, 0.6, 0.0, 0.561, 0.0, 0.7, 0.0, 0.6, 0.0, 0.6, 0.0, 0.7, 0.0])
me_grid_005.materials.append(mat_wall2clear)
me_grid_005.use_remesh_fix_poles = True
me_grid_005.use_remesh_preserve_attributes = False
me_grid_005.update()

# ---- objects
ob_camera = bpy.data.objects.new('Camera', cam_camera)
ob_grid = bpy.data.objects.new('Grid', me_grid)
ob_cube = bpy.data.objects.new('Cube', me_cube_001)
ob_plane = bpy.data.objects.new('Plane', me_plane_002)
ob_grid_001 = bpy.data.objects.new('Grid.001', me_grid_001)
ob_grid_002 = bpy.data.objects.new('Grid.002', me_grid_002)
ob_grid_003 = bpy.data.objects.new('Grid.003', me_grid_003)
ob_grid_004 = bpy.data.objects.new('Grid.004', me_grid_004)
ob_grid_005 = bpy.data.objects.new('Grid.005', me_grid_005)

# ---- transforms, parenting, visibility, modifiers, constraints
ob_camera.location = (17.21, -21.65, 6.056)
ob_camera.rotation_euler = (1.38, -0.03492, 0.7944)
ob_camera.lock_rotations_4d = False
ob_camera.empty_display_type = 'ARROWS'
ob_camera.color = (0.0, 0.0, 0.0, 0.0)
ob_camera.display_type = 'WIRE'
ob_camera.lineart.crease_threshold = 0.0
ob_grid.location = (2.727, -1.708, 0.0)
ob_grid.scale = (18.86, 11.83, 11.83)
ob_cube.location = (-3.463, -0.7508, 2.123)
ob_cube.rotation_euler = (0.0, -0.0, -3.142)
ob_cube.scale = (5.955, 3.57, 1.724)
ob_plane.location = (16.93, 1.985, 0.0)
ob_grid_001.location = (-6.936, -9.394, -0.04215)
ob_grid_001.scale = (16.67, 11.83, 11.83)
ob_grid_002.location = (2.727, -1.708, 0.0)
ob_grid_002.scale = (18.86, 11.83, 11.83)
ob_grid_003.location = (2.727, -1.639, 0.0)
ob_grid_003.scale = (18.86, 11.83, 11.83)
ob_grid_004.location = (2.727, -1.708, 0.0)
ob_grid_004.scale = (18.86, 11.83, 11.83)
ob_grid_005.location = (2.727, -1.708, 0.0)
ob_grid_005.scale = (18.86, 11.83, 11.83)

# ---- collection membership
col_collection.objects.link(ob_camera)
col_collection.objects.link(ob_grid)
col_collection.objects.link(ob_cube)
col_collection.objects.link(ob_plane)
col_collection.objects.link(ob_grid_001)
col_collection.objects.link(ob_grid_002)
col_collection.objects.link(ob_grid_003)
col_collection.objects.link(ob_grid_004)
col_collection.objects.link(ob_grid_005)

# ---- scene / render settings (as saved in the file)
scene.camera = ob_camera
scene.frame_start = 1; scene.frame_end = 250; scene.frame_set(1)
scene.render.engine = 'CYCLES'
scene.cycles.use_denoising = False
scene.cycles.samples = 128
scene.cycles.sampling_pattern = 'TABULATED_SOBOL'
scene.cycles.use_adaptive_sampling = False
scene.cycles.use_light_tree = False
scene.eevee.use_gtao = True
scene.view_settings.view_transform = 'Filmic'
bpy.context.view_layer.update()

# ---- added for rendering (the .blend has no usable light): sun
light_auto_sun = bpy.data.lights.new('AutoSun', 'SUN')
light_auto_sun.energy = 3.0
light_auto_sun.angle = 0.0523599
ob_auto_sun = bpy.data.objects.new('AutoSun', light_auto_sun)
scene.collection.objects.link(ob_auto_sun)
ob_auto_sun.rotation_euler = (0.872665, 0.174533, 0.523599)
bpy.context.view_layer.update()

